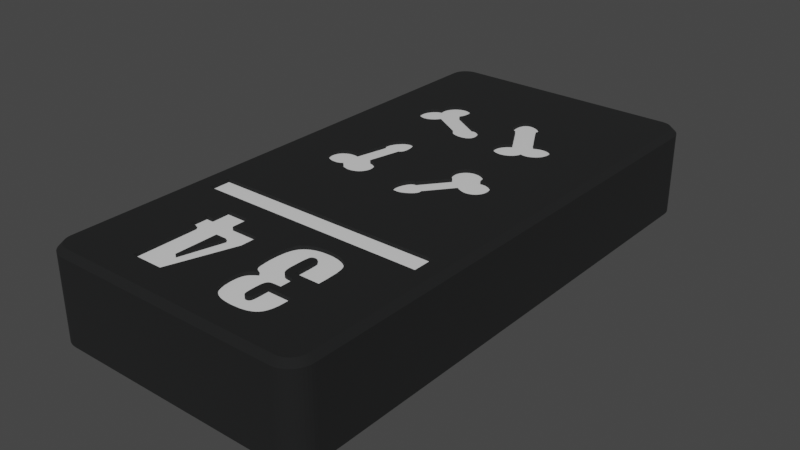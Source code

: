 # Source: prefab_tablet_34.blend  (saved by Blender 3.6.11; exported with 4.5.12 LTS)
import bpy
from mathutils import Matrix  # noqa: F401  (used for matrix-valued properties, if any)

bpy.ops.wm.read_factory_settings(use_empty=True)
scene = bpy.context.scene
scene.name = 'Scene'

# ---- collections
col_collection = bpy.data.collections.new('Collection'); scene.collection.children.link(col_collection)

# ---- materials (node trees are filled in below, after node groups)
mat_material = bpy.data.materials.new('Material')
mat_material.use_transparent_shadow = False
mat_base = bpy.data.materials.new('base')
mat_base.use_transparent_shadow = False

# ---- material node trees
mat_material.use_nodes = True; mat_material.node_tree.nodes.clear()
_N = mat_material.node_tree.nodes; _L = mat_material.node_tree.links
n0 = _N.new('ShaderNodeBsdfPrincipled'); n0.name = 'Principled BSDF'; n0.location = (10, 300)
n0.distribution = 'GGX'
n0.subsurface_method = 'RANDOM_WALK_SKIN'
n0.inputs[2].default_value = 0.09748
n0.inputs[3].default_value = 1.45
n0.inputs[27].default_value = (0.0, 0.0, 0.0, 1.0)
n1 = _N.new('ShaderNodeOutputMaterial'); n1.name = 'Material Output'; n1.location = (300, 300)
_L.new(n0.outputs[0], n1.inputs[0])
n1.is_active_output = True
mat_base.use_nodes = True; mat_base.node_tree.nodes.clear()
_N = mat_base.node_tree.nodes; _L = mat_base.node_tree.links
n0 = _N.new('ShaderNodeBsdfPrincipled'); n0.name = 'Principled BSDF'; n0.location = (10, 300)
n0.distribution = 'GGX'
n0.subsurface_method = 'RANDOM_WALK_SKIN'
n0.inputs[0].default_value = (0.005758, 0.006145, 0.00637, 1.0)
n0.inputs[2].default_value = 0.9488
n0.inputs[3].default_value = 1.45
n0.inputs[27].default_value = (0.0, 0.0, 0.0, 1.0)
n1 = _N.new('ShaderNodeOutputMaterial'); n1.name = 'Material Output'; n1.location = (300, 300)
_L.new(n0.outputs[0], n1.inputs[0])
n1.is_active_output = True

# ---- world
world_world = bpy.data.worlds.new('World'); scene.world = world_world
world_world.use_nodes = True; world_world.node_tree.nodes.clear()
_N = world_world.node_tree.nodes; _L = world_world.node_tree.links
n0 = _N.new('ShaderNodeOutputWorld'); n0.name = 'World Output'; n0.location = (300, 300)
n1 = _N.new('ShaderNodeBackground'); n1.name = 'Background'; n1.location = (10, 300)
n1.inputs[0].default_value = (0.05088, 0.05088, 0.05088, 1.0)
_L.new(n1.outputs[0], n0.inputs[0])
n0.is_active_output = True
world_world.color = (0.05088, 0.05088, 0.05088)
world_world.use_sun_shadow = False
world_world.sun_shadow_jitter_overblur = 0.0

# ---- meshes
me_plane = bpy.data.meshes.new('Plane')
me_plane.from_pydata([(-1.0, -1.0, 0.0), (1.0, -1.0, 0.0), (-1.0, 1.0, 0.0), (1.0, 1.0, 0.0)], [], [(0, 1, 3, 2)])
_uv = me_plane.uv_layers.new(name='UVMap')
_uv.uv.foreach_set('vector', [0.0, 0.0, 1.0, 0.0, 1.0, 1.0, 0.0, 1.0])
me_plane.materials.append(mat_material)
me_plane.update()
me_tablet_34 = bpy.data.meshes.new('tablet 34')
me_tablet_34.from_pydata([(-20.29, 13.11, 8.6), (-24.5, 13.11, 8.6), (-24.5, 2.894, 8.6), (-1.118, 49.21, 8.6), (-1.319, 49.34, 8.6), (-0.5, 48.0, 8.6), (-23.0, 16.0, 8.6), (-20.29, 16.0, 8.6), (-20.29, 19.43, 8.6), (-5.778, 5.063, 8.6), (-5.782, 2.894, 8.6), (-5.627, 2.894, 8.6), (-20.25, 37.26, 8.6), (-20.3, 37.48, 8.6), (-20.29, 34.5, 8.6), (-5.796, 36.47, 8.6), (-5.82, 36.25, 8.6), (-5.782, 34.5, 8.6), (-5.782, 49.5, 8.6), (-5.849, 36.86, 8.6), (-5.805, 36.66, 8.6), (-5.884, 36.04, 8.6), (-5.988, 35.82, 8.6), (-6.049, 35.73, 8.6), (-6.215, 35.53, 8.6), (-6.414, 35.37, 8.6), (-6.634, 35.24, 8.6), (-7.762, 34.85, 8.6), (-7.856, 34.69, 8.6), (-11.32, 39.34, 8.6), (-11.4, 39.45, 8.6), (-9.968, 36.18, 8.6), (-11.5, 39.63, 8.6), (-10.13, 35.97, 8.6), (-10.24, 35.76, 8.6), (-6.665, 37.65, 8.6), (-6.47, 37.57, 8.6), (-9.37, 40.11, 8.6), (-6.295, 37.47, 8.6), (-6.159, 37.36, 8.6), (-11.06, 39.18, 8.6), (-11.11, 39.19, 8.6), (-9.763, 36.38, 8.6), (-11.17, 39.22, 8.6), (-11.24, 39.27, 8.6), (-9.486, 36.56, 8.6), (-10.97, 39.17, 8.6), (-11.0, 39.17, 8.6), (-7.418, 35.1, 8.6), (-7.549, 35.13, 8.6), (-10.16, 34.64, 8.6), (-10.25, 34.81, 8.6), (-12.42, 34.5, 8.6), (-7.367, 37.67, 8.6), (-7.114, 37.7, 8.6), (-6.88, 37.69, 8.6), (-10.31, 34.99, 8.6), (-10.34, 35.18, 8.6), (-10.34, 35.35, 8.6), (-11.39, 41.3, 8.6), (-11.31, 41.38, 8.6), (-12.42, 49.5, 8.6), (-7.668, 35.18, 8.6), (-7.675, 35.12, 8.6), (-7.704, 34.99, 8.6), (-10.35, 41.42, 8.6), (-10.09, 41.28, 8.6), (-6.028, 37.21, 8.6), (-5.924, 37.04, 8.6), (-6.867, 35.14, 8.6), (-7.075, 35.1, 8.6), (-7.26, 35.09, 8.6), (-9.807, 41.07, 8.6), (-9.586, 40.84, 8.6), (-9.452, 40.64, 8.6), (-9.339, 40.29, 8.6), (-9.34, 40.23, 8.6), (-9.351, 40.17, 8.6), (-9.4, 40.06, 8.6), (-7.92, 37.45, 8.6), (-7.642, 37.58, 8.6), (-11.22, 41.44, 8.6), (-11.13, 41.48, 8.6), (-11.03, 41.52, 8.6), (-11.59, 39.89, 8.6), (-10.31, 35.56, 8.6), (-11.59, 40.93, 8.6), (-11.53, 41.09, 8.6), (-11.47, 41.21, 8.6), (-10.91, 41.53, 8.6), (-10.76, 41.53, 8.6), (-10.59, 41.5, 8.6), (-9.387, 40.51, 8.6), (-9.351, 40.39, 8.6), (-9.339, 40.3, 8.6), (-11.65, 40.24, 8.6), (-11.66, 40.53, 8.6), (-11.63, 40.77, 8.6), (-9.485, 34.13, 8.6), (-9.676, 34.2, 8.6), (-12.42, 32.68, 8.6), (-7.991, 34.53, 8.6), (-8.147, 34.39, 8.6), (-5.782, 32.68, 8.6), (-8.364, 34.25, 8.6), (-8.598, 34.15, 8.6), (-9.848, 34.31, 8.6), (-9.907, 34.35, 8.6), (-10.05, 34.49, 8.6), (-8.835, 34.09, 8.6), (-9.054, 34.07, 8.6), (-9.276, 34.08, 8.6), (-8.266, 29.96, 8.6), (-8.022, 29.88, 8.6), (-9.648, 29.42, 8.6), (-9.53, 29.58, 8.6), (-9.386, 29.72, 8.6), (-9.217, 29.84, 8.6), (-8.375, 29.98, 8.6), (-11.14, 25.23, 8.6), (-11.08, 25.24, 8.6), (-9.048, 29.92, 8.6), (-8.839, 29.98, 8.6), (-8.612, 30.0, 8.6), (-7.791, 29.76, 8.6), (-7.588, 29.61, 8.6), (-7.417, 29.42, 8.6), (-9.818, 28.88, 8.6), (-9.789, 29.08, 8.6), (-9.736, 29.25, 8.6), (-11.91, 23.58, 8.6), (-12.42, 23.2, 8.6), (-11.87, 23.41, 8.6), (-11.82, 23.28, 8.6), (-9.564, 28.01, 8.6), (-9.691, 28.23, 8.6), (-9.772, 28.45, 8.6), (-9.813, 28.67, 8.6), (-11.92, 23.84, 8.6), (-11.89, 24.13, 8.6), (-11.8, 24.47, 8.6), (-11.67, 24.76, 8.6), (-11.54, 24.96, 8.6), (-6.806, 28.71, 8.6), (-6.626, 28.68, 8.6), (-6.425, 28.61, 8.6), (-6.238, 28.52, 8.6), (-11.44, 25.07, 8.6), (-11.34, 25.15, 8.6), (-11.27, 25.19, 8.6), (-11.26, 25.2, 8.6), (-11.2, 25.22, 8.6), (-11.02, 25.23, 8.6), (-9.157, 27.58, 8.6), (-9.384, 27.79, 8.6), (-7.147, 28.67, 8.6), (-7.089, 28.69, 8.6), (-7.148, 28.8, 8.6), (-6.961, 28.71, 8.6), (-7.296, 29.25, 8.6), (-7.216, 29.08, 8.6), (-7.169, 28.93, 8.6), (-11.42, 22.92, 8.6), (-11.52, 22.96, 8.6), (-12.42, 19.43, 8.6), (-11.62, 23.02, 8.6), (-11.69, 23.09, 8.6), (-11.76, 23.17, 8.6), (-11.01, 22.87, 8.6), (-11.17, 22.87, 8.6), (-11.31, 22.88, 8.6), (-10.04, 23.27, 8.6), (-10.34, 23.08, 8.6), (-5.782, 19.43, 8.6), (-10.61, 22.96, 8.6), (-10.84, 22.89, 8.6), (-6.503, 26.08, 8.6), (-6.721, 26.06, 8.6), (-5.782, 23.2, 8.6), (-6.954, 26.09, 8.6), (-7.214, 26.16, 8.6), (-9.634, 23.72, 8.6), (-9.702, 23.61, 8.6), (-9.835, 23.45, 8.6), (-5.977, 26.29, 8.6), (-6.143, 26.19, 8.6), (-6.303, 26.13, 8.6), (-9.58, 24.03, 8.6), (-9.574, 23.97, 8.6), (-7.469, 26.28, 8.6), (-9.578, 23.9, 8.6), (-9.597, 23.82, 8.6), (-7.745, 26.46, 8.6), (-9.608, 24.11, 8.6), (-9.594, 24.08, 8.6), (-5.627, 23.2, 8.6), (-5.709, 26.56, 8.6), (-5.832, 26.42, 8.6), (-1.25, 32.68, 8.6), (-5.627, 32.68, 8.6), (-5.597, 27.8, 8.6), (-5.489, 27.17, 8.6), (-1.25, 23.2, 8.6), (-5.49, 27.38, 8.6), (-5.526, 27.59, 8.6), (-5.52, 26.98, 8.6), (-5.539, 26.9, 8.6), (-5.611, 26.72, 8.6), (-6.026, 28.37, 8.6), (-5.844, 28.19, 8.6), (-5.699, 28.0, 8.6), (-19.78, 36.62, 8.6), (-19.93, 36.74, 8.6), (-19.6, 36.52, 8.6), (-20.07, 36.9, 8.6), (-20.17, 37.05, 8.6), (-15.26, 35.56, 8.6), (-15.27, 35.62, 8.6), (-13.35, 34.5, 8.6), (-13.36, 35.06, 8.6), (-13.53, 35.0, 8.6), (-19.04, 36.42, 8.6), (-19.24, 36.42, 8.6), (-19.42, 36.46, 8.6), (-18.21, 36.78, 8.6), (-18.42, 36.63, 8.6), (-18.63, 36.52, 8.6), (-18.83, 36.45, 8.6), (-13.78, 34.96, 8.6), (-14.07, 34.95, 8.6), (-14.42, 35.0, 8.6), (-14.73, 35.1, 8.6), (-14.94, 35.2, 8.6), (-15.06, 35.29, 8.6), (-15.15, 35.37, 8.6), (-15.2, 35.44, 8.6), (-15.21, 35.45, 8.6), (-15.24, 35.51, 8.6), (-15.27, 35.68, 8.6), (-17.84, 37.24, 8.6), (-18.01, 36.99, 8.6), (-12.91, 35.69, 8.6), (-12.93, 35.57, 8.6), (-12.96, 35.46, 8.6), (-13.01, 35.36, 8.6), (-13.06, 35.29, 8.6), (-13.14, 35.21, 8.6), (-13.24, 35.13, 8.6), (-13.22, 36.63, 8.6), (-13.07, 36.37, 8.6), (-12.97, 36.15, 8.6), (-12.93, 35.99, 8.6), (-12.91, 35.83, 8.6), (-13.65, 37.08, 8.6), (-13.45, 36.9, 8.6), (-16.63, 39.84, 8.6), (-20.17, 38.32, 8.6), (-20.29, 49.5, 8.6), (-20.26, 38.08, 8.6), (-20.31, 37.83, 8.6), (-16.68, 40.06, 8.6), (-13.35, 49.5, 8.6), (-16.63, 39.61, 8.6), (-16.67, 39.34, 8.6), (-13.82, 37.19, 8.6), (-13.95, 37.24, 8.6), (-14.25, 37.26, 8.6), (-14.2, 37.27, 8.6), (-16.75, 39.07, 8.6), (-14.13, 37.28, 8.6), (-14.05, 37.27, 8.6), (-16.9, 38.78, 8.6), (-14.34, 37.22, 8.6), (-14.31, 37.24, 8.6), (-17.43, 40.86, 8.6), (-17.25, 40.79, 8.6), (-17.09, 40.68, 8.6), (-16.95, 40.55, 8.6), (-16.83, 40.4, 8.6), (-16.75, 40.25, 8.6), (-19.2, 39.82, 8.6), (-19.13, 40.02, 8.6), (-20.04, 38.54, 8.6), (-19.88, 38.74, 8.6), (-19.24, 39.61, 8.6), (-19.24, 39.43, 8.6), (-19.72, 38.88, 8.6), (-19.57, 38.98, 8.6), (-19.29, 39.08, 8.6), (-19.16, 39.1, 8.6), (-19.19, 39.15, 8.6), (-19.22, 39.28, 8.6), (-19.42, 39.04, 8.6), (-18.09, 40.9, 8.6), (-17.89, 40.93, 8.6), (-17.69, 40.92, 8.6), (-17.61, 40.91, 8.6), (-19.01, 40.25, 8.6), (-18.86, 40.45, 8.6), (-18.68, 40.62, 8.6), (-18.5, 40.74, 8.6), (-18.3, 40.84, 8.6), (-24.5, 34.5, 8.6), (-20.32, 37.71, 8.6), (-24.5, 48.0, 8.6), (-23.0, 49.5, 8.6), (-23.23, 49.48, 8.6), (-23.46, 49.43, 8.6), (-24.48, 48.23, 8.6), (-24.43, 48.46, 8.6), (-23.88, 49.21, 8.6), (-24.06, 49.06, 8.6), (-24.21, 48.88, 8.6), (-23.68, 49.34, 8.6), (-24.34, 48.68, 8.6), (-8.756, 2.807, 8.6), (-12.42, 0.5, 8.6), (-8.228, 2.788, 8.6), (-5.782, 0.5, 8.6), (-7.462, 2.84, 8.6), (-6.981, 2.945, 8.6), (-6.047, 3.65, 8.6), (-6.163, 3.467, 8.6), (-5.947, 3.881, 8.6), (-6.283, 3.33, 8.6), (-6.443, 3.198, 8.6), (-6.63, 3.087, 8.6), (-5.793, 4.662, 8.6), (-5.855, 4.209, 8.6), (-5.782, 8.4, 8.6), (-5.782, 5.859, 8.6), (-5.778, 8.4, 8.6), (-5.778, 5.859, 8.6), (-8.375, 4.165, 8.6), (-8.316, 4.168, 8.6), (-8.002, 5.063, 8.6), (-8.692, 6.056, 8.6), (-8.729, 5.826, 8.6), (-8.002, 5.859, 8.6), (-8.743, 5.485, 8.6), (-8.002, 8.4, 8.6), (-8.844, 8.727, 8.6), (-8.806, 8.41, 8.6), (-8.447, 7.88, 8.6), (-8.362, 7.848, 8.6), (-8.194, 7.811, 8.6), (-7.472, 7.765, 8.6), (-7.472, 6.494, 8.6), (-7.798, 6.491, 8.6), (-8.021, 6.482, 8.6), (-8.186, 6.47, 8.6), (-8.473, 10.83, 8.6), (-8.137, 10.76, 8.6), (-8.399, 10.84, 8.6), (-8.322, 10.83, 8.6), (-8.54, 10.82, 8.6), (-8.593, 10.8, 8.6), (-8.041, 10.56, 8.6), (-8.637, 10.78, 8.6), (-8.764, 8.255, 8.6), (-8.713, 8.14, 8.6), (-8.655, 8.049, 8.6), (-8.743, 4.965, 8.6), (-8.724, 4.583, 8.6), (-8.698, 4.439, 8.6), (-8.608, 4.259, 8.6), (-8.577, 4.229, 8.6), (-8.544, 4.206, 8.6), (-8.51, 4.189, 8.6), (-8.472, 4.177, 8.6), (-8.412, 4.167, 8.6), (-8.577, 6.31, 8.6), (-8.619, 6.251, 8.6), (-8.651, 6.185, 8.6), (-8.065, 10.65, 8.6), (-8.08, 10.69, 8.6), (-8.265, 10.82, 8.6), (-8.168, 10.78, 8.6), (-8.215, 10.8, 8.6), (-8.594, 7.981, 8.6), (-8.525, 7.924, 8.6), (-8.228, 4.191, 8.6), (-8.187, 4.212, 8.6), (-8.097, 4.304, 8.6), (-8.151, 4.239, 8.6), (-8.122, 4.269, 8.6), (-8.077, 4.344, 8.6), (-8.051, 4.424, 8.6), (-8.018, 4.637, 8.6), (-8.294, 6.457, 8.6), (-8.373, 6.442, 8.6), (-8.431, 6.422, 8.6), (-8.1, 10.72, 8.6), (-8.126, 10.75, 8.6), (-8.679, 10.75, 8.6), (-8.715, 10.71, 8.6), (-8.744, 10.67, 8.6), (-8.668, 4.349, 8.6), (-8.643, 4.303, 8.6), (-8.27, 4.176, 8.6), (-8.485, 6.393, 8.6), (-8.533, 6.356, 8.6), (-8.766, 10.62, 8.6), (-8.796, 10.51, 8.6), (-8.029, 10.48, 8.6), (-8.837, 10.13, 8.6), (-8.002, 9.907, 8.6), (-8.849, 9.571, 8.6), (-8.849, 8.939, 8.6), (-10.61, 11.4, 8.6), (-10.43, 11.59, 8.6), (-12.42, 13.11, 8.6), (-5.782, 13.11, 8.6), (-5.994, 11.02, 8.6), (-5.917, 10.78, 8.6), (-5.822, 10.2, 8.6), (-5.778, 9.123, 8.6), (-5.627, 13.11, 8.6), (-9.323, 2.888, 8.6), (-9.693, 2.988, 8.6), (-12.42, 2.894, 8.6), (-9.978, 3.112, 8.6), (-10.19, 3.244, 8.6), (-10.36, 3.396, 8.6), (-10.51, 3.574, 8.6), (-10.69, 3.861, 8.6), (-10.79, 6.295, 8.6), (-10.69, 6.456, 8.6), (-10.5, 7.19, 8.6), (-10.56, 6.601, 8.6), (-10.3, 7.071, 8.6), (-10.3, 6.816, 8.6), (-10.06, 6.971, 8.6), (-10.78, 7.475, 8.6), (-10.66, 7.335, 8.6), (-10.21, 11.77, 8.6), (-9.95, 11.92, 8.6), (-9.558, 12.07, 8.6), (-10.97, 10.52, 8.6), (-10.86, 10.92, 8.6), (-10.75, 11.17, 8.6), (-7.42, 12.1, 8.6), (-7.067, 11.99, 8.6), (-6.77, 11.85, 8.6), (-6.47, 11.64, 8.6), (-6.253, 11.43, 8.6), (-6.108, 11.23, 8.6), (-10.86, 7.599, 8.6), (-10.92, 7.742, 8.6), (-10.99, 8.039, 8.6), (-10.81, 4.171, 8.6), (-10.91, 4.551, 8.6), (-10.96, 5.1, 8.6), (-10.85, 6.161, 8.6), (-10.91, 5.925, 8.6), (-10.97, 5.222, 8.6), (-10.95, 5.627, 8.6), (-11.07, 8.897, 8.6), (-11.07, 9.356, 8.6), (-11.05, 9.894, 8.6), (-9.045, 12.18, 8.6), (-8.445, 12.21, 8.6), (-7.942, 12.19, 8.6), (-2.0, 14.0, 8.6), (-1.25, 13.11, 8.6), (-2.0, 16.0, 8.6), (-1.25, 19.43, 8.6), (-5.627, 16.0, 8.6), (-5.627, 19.43, 8.6), (-5.782, 16.0, 8.6), (-12.42, 16.0, 8.6), (-13.35, 16.0, 8.6), (-13.35, 19.43, 8.6), (-24.5, 19.43, 8.6), (-23.0, 14.0, 8.6), (-20.29, 14.0, 8.6), (-13.35, 14.0, 8.6), (-5.627, 14.0, 8.6), (-5.782, 14.0, 8.6), (-12.42, 14.0, 8.6), (-13.35, 13.11, 8.6), (-0.5, 34.5, 8.6), (-0.5734, 48.46, 8.6), (-0.6635, 48.68, 8.6), (-0.5185, 48.23, 8.6), (-0.7865, 48.88, 8.6), (-0.9393, 49.06, 8.6), (-1.25, 2.894, 8.6), (-1.319, 0.6635, 8.6), (-1.118, 0.7865, 8.6), (-0.9393, 0.9393, 8.6), (-0.7865, 1.118, 8.6), (-0.6635, 1.319, 8.6), (-0.5734, 1.536, 8.6), (-0.5185, 1.765, 8.6), (-0.5, 2.0, 8.6), (-5.627, 0.5, 8.6), (-2.0, 0.5, 8.6), (-1.765, 0.5185, 8.6), (-1.536, 0.5734, 8.6), (-23.0, 0.5, 8.6), (-24.5, 2.0, 8.6), (-24.48, 1.765, 8.6), (-24.21, 1.118, 8.6), (-24.06, 0.9393, 8.6), (-23.88, 0.7865, 8.6), (-24.43, 1.536, 8.6), (-24.34, 1.319, 8.6), (-23.23, 0.5185, 8.6), (-23.46, 0.5734, 8.6), (-23.68, 0.6635, 8.6), (-20.29, 23.2, 8.6), (-24.5, 23.2, 8.6), (-20.29, 32.68, 8.6), (-24.5, 32.68, 8.6), (-15.48, 24.47, 8.6), (-15.55, 24.28, 8.6), (-13.35, 23.2, 8.6), (-15.93, 23.81, 8.6), (-16.12, 23.69, 8.6), (-15.44, 24.66, 8.6), (-15.65, 24.1, 8.6), (-15.77, 23.96, 8.6), (-19.72, 26.31, 8.6), (-19.53, 26.42, 8.6), (-19.31, 26.5, 8.6), (-19.05, 26.55, 8.6), (-16.34, 23.61, 8.6), (-16.45, 23.58, 8.6), (-16.71, 23.54, 8.6), (-15.91, 29.08, 8.6), (-15.96, 29.06, 8.6), (-15.62, 25.41, 8.6), (-15.52, 25.23, 8.6), (-15.46, 25.03, 8.6), (-15.44, 24.86, 8.6), (-17.84, 29.5, 8.6), (-17.87, 29.55, 8.6), (-18.77, 26.55, 8.6), (-17.9, 29.61, 8.6), (-16.78, 31.27, 8.6), (-16.66, 31.3, 8.6), (-13.35, 32.68, 8.6), (-16.55, 31.3, 8.6), (-16.44, 31.28, 8.6), (-15.81, 30.68, 8.6), (-15.71, 30.41, 8.6), (-16.13, 25.9, 8.6), (-15.92, 25.75, 8.6), (-15.75, 25.59, 8.6), (-20.18, 25.72, 8.6), (-20.11, 25.89, 8.6), (-18.44, 26.5, 8.6), (-17.78, 29.43, 8.6), (-17.81, 29.46, 8.6), (-17.92, 29.69, 8.6), (-17.92, 29.79, 8.6), (-17.91, 29.93, 8.6), (-17.86, 30.13, 8.6), (-17.76, 30.38, 8.6), (-16.35, 31.26, 8.6), (-16.25, 31.21, 8.6), (-16.15, 31.14, 8.6), (-16.04, 31.04, 8.6), (-15.93, 30.9, 8.6), (-16.97, 23.55, 8.6), (-17.22, 23.61, 8.6), (-17.45, 23.69, 8.6), (-15.65, 30.06, 8.6), (-15.64, 29.74, 8.6), (-15.67, 29.5, 8.6), (-15.71, 29.36, 8.6), (-15.77, 29.25, 8.6), (-15.81, 29.18, 8.6), (-20.0, 26.06, 8.6), (-19.88, 26.18, 8.6), (-15.82, 29.17, 8.6), (-15.87, 29.12, 8.6), (-16.02, 29.04, 8.6), (-16.68, 26.11, 8.6), (-16.39, 26.02, 8.6), (-18.7, 24.0, 8.6), (-18.9, 24.0, 8.6), (-17.57, 30.68, 8.6), (-17.38, 30.9, 8.6), (-17.2, 31.07, 8.6), (-20.07, 24.7, 8.6), (-20.16, 24.89, 8.6), (-20.22, 25.08, 8.6), (-17.06, 31.16, 8.6), (-16.91, 31.23, 8.6), (-18.49, 24.02, 8.6), (-18.31, 24.08, 8.6), (-17.64, 23.8, 8.6), (-17.78, 23.92, 8.6), (-17.96, 24.14, 8.6), (-18.02, 24.26, 8.6), (-18.07, 24.22, 8.6), (-18.17, 24.14, 8.6), (-17.89, 24.03, 8.6), (-20.23, 25.15, 8.6), (-20.25, 25.34, 8.6), (-20.23, 25.54, 8.6), (-19.16, 24.04, 8.6), (-19.4, 24.12, 8.6), (-19.62, 24.24, 8.6), (-19.79, 24.37, 8.6), (-19.95, 24.53, 8.6), (-20.29, 2.894, 8.6), (-19.31, 8.824, 8.6), (-19.31, 10.41, 8.6), (-18.67, 12.0, 8.6), (-18.67, 10.41, 8.6), (-16.45, 12.0, 8.6), (-16.45, 10.41, 8.6), (-13.8, 10.41, 8.6), (-18.67, 8.824, 8.6), (-18.67, 3.0, 8.6), (-15.73, 3.0, 8.6), (-13.35, 2.894, 8.6), (-13.8, 8.824, 8.6), (-13.35, 0.5, 8.6), (-20.29, 0.5, 8.6), (-5.627, 49.5, 8.6), (-5.627, 34.5, 8.6), (-2.0, 49.5, 8.6), (-1.25, 34.5, 8.6), (-1.765, 49.48, 8.6), (-1.536, 49.43, 8.6), (-0.5, 2.894, 8.6), (-0.5, 13.11, 8.6), (-0.5, 19.43, 8.6), (-0.5, 23.2, 8.6), (-0.5, 32.68, 8.6), (0.0, 2.0, 8.1), (0.0, 2.0, 0.5), (0.0, 48.0, 8.1), (0.0, 48.0, 0.5), (-2.0, 50.0, 8.1), (-2.0, 50.0, 0.5), (-23.0, 50.0, 8.1), (-23.0, 50.0, 0.5), (-25.0, 48.0, 8.1), (-25.0, 48.0, 0.5), (-25.0, 2.0, 8.1), (-25.0, 2.0, 0.5), (-23.0, 0.0, 8.1), (-23.0, 0.0, 0.5), (-2.0, 0.0, 8.1), (-2.0, 0.0, 0.5), (-2.0, 0.5, 0.0), (-23.0, 0.5, 0.0), (-0.5, 2.0, 0.0), (-1.765, 0.5185, 0.0), (-24.5, 2.0, 0.0), (-24.5, 48.0, 0.0), (-23.0, 49.5, 0.0), (-24.48, 48.23, 0.0), (-24.48, 1.765, 0.0), (-2.0, 49.5, 0.0), (-0.5, 48.0, 0.0), (-24.21, 48.88, 0.0), (-24.06, 49.06, 0.0), (-23.88, 49.21, 0.0), (-24.43, 48.46, 0.0), (-24.34, 48.68, 0.0), (-23.23, 49.48, 0.0), (-23.46, 49.43, 0.0), (-0.6635, 1.319, 0.0), (-0.7865, 1.118, 0.0), (-1.536, 0.5734, 0.0), (-23.68, 49.34, 0.0), (-23.46, 0.5734, 0.0), (-24.21, 1.118, 0.0), (-24.34, 1.319, 0.0), (-0.5734, 1.536, 0.0), (-0.9393, 0.9393, 0.0), (-1.118, 0.7865, 0.0), (-1.319, 0.6635, 0.0), (-23.68, 0.6635, 0.0), (-23.88, 0.7865, 0.0), (-24.06, 0.9393, 0.0), (-23.23, 0.5185, 0.0), (-24.43, 1.536, 0.0), (-1.765, 49.48, 0.0), (-1.536, 49.43, 0.0), (-0.9393, 49.06, 0.0), (-1.319, 49.34, 0.0), (-1.118, 49.21, 0.0), (-0.7865, 48.88, 0.0), (-0.6635, 48.68, 0.0), (-0.5734, 48.46, 0.0), (-0.5185, 48.23, 0.0), (-0.5185, 1.765, 0.0), (-1.687, 0.02462, 0.5), (-1.687, 0.02462, 8.1), (-1.382, 0.09789, 0.5), (-1.382, 0.09789, 8.1), (-1.092, 0.218, 0.5), (-1.092, 0.218, 8.1), (-0.8244, 0.382, 0.5), (-0.8244, 0.382, 8.1), (-0.5858, 0.5858, 0.5), (-0.5858, 0.5858, 8.1), (-0.382, 0.8244, 0.5), (-0.382, 0.8244, 8.1), (-0.218, 1.092, 0.5), (-0.218, 1.092, 8.1), (-0.09789, 1.382, 0.5), (-0.09789, 1.382, 8.1), (-0.02462, 1.687, 0.5), (-0.02462, 1.687, 8.1), (-24.98, 1.687, 0.5), (-24.98, 1.687, 8.1), (-24.9, 1.382, 0.5), (-24.9, 1.382, 8.1), (-24.78, 1.092, 0.5), (-24.78, 1.092, 8.1), (-24.62, 0.8244, 0.5), (-24.62, 0.8244, 8.1), (-24.41, 0.5858, 0.5), (-24.41, 0.5858, 8.1), (-24.18, 0.382, 0.5), (-24.18, 0.382, 8.1), (-23.91, 0.218, 0.5), (-23.91, 0.218, 8.1), (-23.62, 0.09789, 0.5), (-23.62, 0.09789, 8.1), (-23.31, 0.02462, 0.5), (-23.31, 0.02462, 8.1), (-0.02462, 48.31, 0.5), (-0.02462, 48.31, 8.1), (-0.09789, 48.62, 0.5), (-0.09789, 48.62, 8.1), (-0.218, 48.91, 0.5), (-0.218, 48.91, 8.1), (-0.382, 49.18, 0.5), (-0.382, 49.18, 8.1), (-0.5858, 49.41, 0.5), (-0.5858, 49.41, 8.1), (-0.8244, 49.62, 0.5), (-0.8244, 49.62, 8.1), (-1.092, 49.78, 0.5), (-1.092, 49.78, 8.1), (-1.382, 49.9, 0.5), (-1.382, 49.9, 8.1), (-1.687, 49.98, 0.5), (-1.687, 49.98, 8.1), (-23.31, 49.98, 0.5), (-23.31, 49.98, 8.1), (-23.62, 49.9, 0.5), (-23.62, 49.9, 8.1), (-23.91, 49.78, 0.5), (-23.91, 49.78, 8.1), (-24.18, 49.62, 0.5), (-24.18, 49.62, 8.1), (-24.41, 49.41, 0.5), (-24.41, 49.41, 8.1), (-24.62, 49.18, 0.5), (-24.62, 49.18, 8.1), (-24.78, 48.91, 0.5), (-24.78, 48.91, 8.1), (-24.9, 48.62, 0.5), (-24.9, 48.62, 8.1), (-24.98, 48.31, 0.5), (-24.98, 48.31, 8.1), (-2.0, 16.0, 8.1), (-2.0, 14.0, 8.1), (-23.0, 14.0, 8.1), (-23.0, 16.0, 8.1), (-15.73, 3.0, 8.1), (-18.67, 3.0, 8.1), (-18.67, 8.824, 8.1), (-19.31, 8.824, 8.1), (-19.31, 10.41, 8.1), (-18.67, 10.41, 8.1), (-18.67, 12.0, 8.1), (-16.45, 12.0, 8.1), (-16.45, 10.41, 8.1), (-13.8, 10.41, 8.1), (-13.8, 8.824, 8.1), (-15.42, 8.824, 8.1), (-16.45, 4.975, 8.1), (-16.45, 8.824, 8.1), (-15.42, 8.824, 8.6), (-16.45, 8.824, 8.6), (-16.45, 4.975, 8.6), (-10.06, 6.971, 8.1), (-10.3, 6.816, 8.1), (-10.56, 6.601, 8.1), (-10.69, 6.456, 8.1), (-10.79, 6.295, 8.1), (-10.85, 6.161, 8.1), (-10.91, 5.925, 8.1), (-10.95, 5.627, 8.1), (-10.97, 5.222, 8.1), (-11.07, 9.356, 8.1), (-11.07, 8.897, 8.1), (-10.99, 8.039, 8.1), (-10.92, 7.742, 8.1), (-10.86, 7.599, 8.1), (-10.78, 7.475, 8.1), (-10.66, 7.335, 8.1), (-10.5, 7.19, 8.1), (-10.3, 7.071, 8.1), (-8.445, 12.21, 8.1), (-9.045, 12.18, 8.1), (-9.558, 12.07, 8.1), (-9.95, 11.92, 8.1), (-10.21, 11.77, 8.1), (-10.43, 11.59, 8.1), (-10.61, 11.4, 8.1), (-10.75, 11.17, 8.1), (-10.86, 10.92, 8.1), (-10.97, 10.52, 8.1), (-11.05, 9.894, 8.1), (-5.778, 9.123, 8.1), (-5.822, 10.2, 8.1), (-5.917, 10.78, 8.1), (-5.994, 11.02, 8.1), (-6.108, 11.23, 8.1), (-6.253, 11.43, 8.1), (-6.47, 11.64, 8.1), (-6.77, 11.85, 8.1), (-7.067, 11.99, 8.1), (-7.42, 12.1, 8.1), (-7.942, 12.19, 8.1), (-5.778, 8.4, 8.1), (-8.002, 8.4, 8.1), (-8.002, 9.907, 8.1), (-8.399, 10.84, 8.1), (-8.322, 10.83, 8.1), (-8.265, 10.82, 8.1), (-8.215, 10.8, 8.1), (-8.168, 10.78, 8.1), (-8.137, 10.76, 8.1), (-8.126, 10.75, 8.1), (-8.1, 10.72, 8.1), (-8.08, 10.69, 8.1), (-8.065, 10.65, 8.1), (-8.041, 10.56, 8.1), (-8.029, 10.48, 8.1), (-8.849, 9.571, 8.1), (-8.837, 10.13, 8.1), (-8.796, 10.51, 8.1), (-8.766, 10.62, 8.1), (-8.744, 10.67, 8.1), (-8.715, 10.71, 8.1), (-8.679, 10.75, 8.1), (-8.637, 10.78, 8.1), (-8.593, 10.8, 8.1), (-8.54, 10.82, 8.1), (-8.473, 10.83, 8.1), (-8.849, 8.939, 8.1), (-7.472, 7.765, 8.1), (-8.194, 7.811, 8.1), (-8.362, 7.848, 8.1), (-8.447, 7.88, 8.1), (-8.525, 7.924, 8.1), (-8.594, 7.981, 8.1), (-8.655, 8.049, 8.1), (-8.713, 8.14, 8.1), (-8.764, 8.255, 8.1), (-8.806, 8.41, 8.1), (-8.844, 8.727, 8.1), (-7.472, 6.494, 8.1), (-8.743, 5.485, 8.1), (-8.729, 5.826, 8.1), (-8.692, 6.056, 8.1), (-8.651, 6.185, 8.1), (-8.619, 6.251, 8.1), (-8.577, 6.31, 8.1), (-8.533, 6.356, 8.1), (-8.485, 6.393, 8.1), (-8.431, 6.422, 8.1), (-8.373, 6.442, 8.1), (-8.294, 6.457, 8.1), (-8.186, 6.47, 8.1), (-8.021, 6.482, 8.1), (-7.798, 6.491, 8.1), (-8.743, 4.965, 8.1), (-8.375, 4.165, 8.1), (-8.412, 4.167, 8.1), (-8.472, 4.177, 8.1), (-8.51, 4.189, 8.1), (-8.544, 4.206, 8.1), (-8.577, 4.229, 8.1), (-8.608, 4.259, 8.1), (-8.643, 4.303, 8.1), (-8.668, 4.349, 8.1), (-8.698, 4.439, 8.1), (-8.724, 4.583, 8.1), (-8.002, 5.063, 8.1), (-8.018, 4.637, 8.1), (-8.051, 4.424, 8.1), (-8.077, 4.344, 8.1), (-8.097, 4.304, 8.1), (-8.122, 4.269, 8.1), (-8.151, 4.239, 8.1), (-8.187, 4.212, 8.1), (-8.228, 4.191, 8.1), (-8.27, 4.176, 8.1), (-8.316, 4.168, 8.1), (-8.002, 5.859, 8.1), (-5.778, 5.859, 8.1), (-5.778, 5.063, 8.1), (-8.228, 2.788, 8.1), (-7.462, 2.84, 8.1), (-6.981, 2.945, 8.1), (-6.63, 3.087, 8.1), (-6.443, 3.198, 8.1), (-6.283, 3.33, 8.1), (-6.163, 3.467, 8.1), (-6.047, 3.65, 8.1), (-5.947, 3.881, 8.1), (-5.855, 4.209, 8.1), (-5.793, 4.662, 8.1), (-10.96, 5.1, 8.1), (-10.91, 4.551, 8.1), (-10.81, 4.171, 8.1), (-10.69, 3.861, 8.1), (-10.51, 3.574, 8.1), (-10.36, 3.396, 8.1), (-10.19, 3.244, 8.1), (-9.978, 3.112, 8.1), (-9.693, 2.988, 8.1), (-9.323, 2.888, 8.1), (-8.756, 2.807, 8.1), (-0.5, 48.0, 2.711e-15), (-0.5, 2.0, 1.084e-16), (-2.0, 49.5, 1.735e-15), (-1.765, 49.48, 1.735e-15), (-1.536, 49.43, 1.735e-15), (-1.319, 49.34, 1.735e-15), (-1.118, 49.21, 1.735e-15), (-0.9393, 49.06, 1.735e-15), (-0.7865, 48.88, 1.735e-15), (-0.6635, 48.68, 1.735e-15), (-0.5734, 48.46, 1.735e-15), (-0.5185, 48.23, 1.735e-15), (-0.5, 48.0, 1.735e-15), (-23.0, 49.5, -2.819e-15), (-2.0, 49.5, 2.711e-15), (-23.0, 0.5, 1.084e-16), (-2.0, 0.5, 1.084e-16), (-23.0, 0.5, -1.735e-15), (-23.23, 0.5185, -1.735e-15), (-23.46, 0.5734, -1.735e-15), (-23.68, 0.6635, -1.735e-15), (-23.88, 0.7865, -1.735e-15), (-24.06, 0.9393, -1.735e-15), (-24.21, 1.118, -1.735e-15), (-24.34, 1.319, -1.735e-15), (-24.43, 1.536, -1.735e-15), (-24.48, 1.765, -1.735e-15), (-24.5, 2.0, -1.735e-15), (-24.5, 2.0, 1.084e-16), (-24.5, 48.0, -7.589e-16), (-17.84, 37.24, 8.1), (-18.01, 36.99, 8.1), (-18.21, 36.78, 8.1), (-18.42, 36.63, 8.1), (-18.63, 36.52, 8.1), (-18.83, 36.45, 8.1), (-19.04, 36.42, 8.1), (-19.24, 36.42, 8.1), (-19.42, 36.46, 8.1), (-19.6, 36.52, 8.1), (-19.78, 36.62, 8.1), (-19.93, 36.74, 8.1), (-20.07, 36.9, 8.1), (-20.17, 37.05, 8.1), (-20.25, 37.26, 8.1), (-20.3, 37.48, 8.1), (-20.32, 37.71, 8.1), (-20.31, 37.83, 8.1), (-20.26, 38.08, 8.1), (-20.17, 38.32, 8.1), (-20.04, 38.54, 8.1), (-19.88, 38.74, 8.1), (-19.72, 38.88, 8.1), (-19.57, 38.98, 8.1), (-19.42, 39.04, 8.1), (-19.29, 39.08, 8.1), (-19.16, 39.1, 8.1), (-15.27, 35.68, 8.1), (-13.01, 35.36, 8.1), (-13.06, 35.29, 8.1), (-13.14, 35.21, 8.1), (-13.24, 35.13, 8.1), (-13.36, 35.06, 8.1), (-13.53, 35.0, 8.1), (-13.78, 34.96, 8.1), (-14.07, 34.95, 8.1), (-14.42, 35.0, 8.1), (-14.73, 35.1, 8.1), (-14.94, 35.2, 8.1), (-15.06, 35.29, 8.1), (-15.15, 35.37, 8.1), (-15.2, 35.44, 8.1), (-15.21, 35.45, 8.1), (-15.24, 35.51, 8.1), (-15.26, 35.56, 8.1), (-15.27, 35.62, 8.1), (-14.34, 37.22, 8.1), (-14.31, 37.24, 8.1), (-14.25, 37.26, 8.1), (-14.2, 37.27, 8.1), (-14.13, 37.28, 8.1), (-14.05, 37.27, 8.1), (-13.95, 37.24, 8.1), (-13.82, 37.19, 8.1), (-13.65, 37.08, 8.1), (-13.45, 36.9, 8.1), (-13.22, 36.63, 8.1), (-13.07, 36.37, 8.1), (-12.97, 36.15, 8.1), (-12.93, 35.99, 8.1), (-12.91, 35.83, 8.1), (-12.91, 35.69, 8.1), (-12.93, 35.57, 8.1), (-12.96, 35.46, 8.1), (-16.9, 38.78, 8.1), (-19.19, 39.15, 8.1), (-19.22, 39.28, 8.1), (-19.24, 39.43, 8.1), (-19.24, 39.61, 8.1), (-19.2, 39.82, 8.1), (-19.13, 40.02, 8.1), (-19.01, 40.25, 8.1), (-18.86, 40.45, 8.1), (-18.68, 40.62, 8.1), (-18.5, 40.74, 8.1), (-18.3, 40.84, 8.1), (-18.09, 40.9, 8.1), (-17.89, 40.93, 8.1), (-17.69, 40.92, 8.1), (-17.61, 40.91, 8.1), (-17.43, 40.86, 8.1), (-17.25, 40.79, 8.1), (-17.09, 40.68, 8.1), (-16.95, 40.55, 8.1), (-16.83, 40.4, 8.1), (-16.75, 40.25, 8.1), (-16.68, 40.06, 8.1), (-16.63, 39.84, 8.1), (-16.63, 39.61, 8.1), (-16.67, 39.34, 8.1), (-16.75, 39.07, 8.1), (-9.157, 27.58, 8.1), (-9.384, 27.79, 8.1), (-9.564, 28.01, 8.1), (-9.691, 28.23, 8.1), (-9.772, 28.45, 8.1), (-9.813, 28.67, 8.1), (-9.818, 28.88, 8.1), (-9.789, 29.08, 8.1), (-9.736, 29.25, 8.1), (-9.648, 29.42, 8.1), (-9.53, 29.58, 8.1), (-9.386, 29.72, 8.1), (-9.217, 29.84, 8.1), (-9.048, 29.92, 8.1), (-8.839, 29.98, 8.1), (-8.612, 30.0, 8.1), (-8.375, 29.98, 8.1), (-8.266, 29.96, 8.1), (-8.022, 29.88, 8.1), (-7.791, 29.76, 8.1), (-7.588, 29.61, 8.1), (-7.417, 29.42, 8.1), (-7.296, 29.25, 8.1), (-7.216, 29.08, 8.1), (-7.169, 28.93, 8.1), (-7.148, 28.8, 8.1), (-7.147, 28.67, 8.1), (-11.02, 25.23, 8.1), (-11.62, 23.02, 8.1), (-11.69, 23.09, 8.1), (-11.76, 23.17, 8.1), (-11.82, 23.28, 8.1), (-11.87, 23.41, 8.1), (-11.91, 23.58, 8.1), (-11.92, 23.84, 8.1), (-11.89, 24.13, 8.1), (-11.8, 24.47, 8.1), (-11.67, 24.76, 8.1), (-11.54, 24.96, 8.1), (-11.44, 25.07, 8.1), (-11.34, 25.15, 8.1), (-11.27, 25.19, 8.1), (-11.26, 25.2, 8.1), (-11.2, 25.22, 8.1), (-11.14, 25.23, 8.1), (-11.08, 25.24, 8.1), (-9.608, 24.11, 8.1), (-9.594, 24.08, 8.1), (-9.58, 24.03, 8.1), (-9.574, 23.97, 8.1), (-9.578, 23.9, 8.1), (-9.597, 23.82, 8.1), (-9.634, 23.72, 8.1), (-9.702, 23.61, 8.1), (-9.835, 23.45, 8.1), (-10.04, 23.27, 8.1), (-10.34, 23.08, 8.1), (-10.61, 22.96, 8.1), (-10.84, 22.89, 8.1), (-11.01, 22.87, 8.1), (-11.17, 22.87, 8.1), (-11.31, 22.88, 8.1), (-11.42, 22.92, 8.1), (-11.52, 22.96, 8.1), (-7.745, 26.46, 8.1), (-7.089, 28.69, 8.1), (-6.961, 28.71, 8.1), (-6.806, 28.71, 8.1), (-6.626, 28.68, 8.1), (-6.425, 28.61, 8.1), (-6.238, 28.52, 8.1), (-6.026, 28.37, 8.1), (-5.844, 28.19, 8.1), (-5.699, 28.0, 8.1), (-5.597, 27.8, 8.1), (-5.526, 27.59, 8.1), (-5.49, 27.38, 8.1), (-5.489, 27.17, 8.1), (-5.52, 26.98, 8.1), (-5.539, 26.9, 8.1), (-5.611, 26.72, 8.1), (-5.709, 26.56, 8.1), (-5.832, 26.42, 8.1), (-5.977, 26.29, 8.1), (-6.143, 26.19, 8.1), (-6.303, 26.13, 8.1), (-6.503, 26.08, 8.1), (-6.721, 26.06, 8.1), (-6.954, 26.09, 8.1), (-7.214, 26.16, 8.1), (-7.469, 26.28, 8.1), (-16.68, 26.11, 8.1), (-16.39, 26.02, 8.1), (-16.13, 25.9, 8.1), (-15.92, 25.75, 8.1), (-15.75, 25.59, 8.1), (-15.62, 25.41, 8.1), (-15.52, 25.23, 8.1), (-15.46, 25.03, 8.1), (-15.44, 24.86, 8.1), (-15.44, 24.66, 8.1), (-15.48, 24.47, 8.1), (-15.55, 24.28, 8.1), (-15.65, 24.1, 8.1), (-15.77, 23.96, 8.1), (-15.93, 23.81, 8.1), (-16.12, 23.69, 8.1), (-16.34, 23.61, 8.1), (-16.45, 23.58, 8.1), (-16.71, 23.54, 8.1), (-16.97, 23.55, 8.1), (-17.22, 23.61, 8.1), (-17.45, 23.69, 8.1), (-17.64, 23.8, 8.1), (-17.78, 23.92, 8.1), (-17.89, 24.03, 8.1), (-17.96, 24.14, 8.1), (-18.02, 24.26, 8.1), (-16.02, 29.04, 8.1), (-16.44, 31.28, 8.1), (-16.35, 31.26, 8.1), (-16.25, 31.21, 8.1), (-16.15, 31.14, 8.1), (-16.04, 31.04, 8.1), (-15.93, 30.9, 8.1), (-15.81, 30.68, 8.1), (-15.71, 30.41, 8.1), (-15.65, 30.06, 8.1), (-15.64, 29.74, 8.1), (-15.67, 29.5, 8.1), (-15.71, 29.36, 8.1), (-15.77, 29.25, 8.1), (-15.81, 29.18, 8.1), (-15.82, 29.17, 8.1), (-15.87, 29.12, 8.1), (-15.91, 29.08, 8.1), (-15.96, 29.06, 8.1), (-17.78, 29.43, 8.1), (-17.81, 29.46, 8.1), (-17.84, 29.5, 8.1), (-17.87, 29.55, 8.1), (-17.9, 29.61, 8.1), (-17.92, 29.69, 8.1), (-17.92, 29.79, 8.1), (-17.91, 29.93, 8.1), (-17.86, 30.13, 8.1), (-17.76, 30.38, 8.1), (-17.57, 30.68, 8.1), (-17.38, 30.9, 8.1), (-17.2, 31.07, 8.1), (-17.06, 31.16, 8.1), (-16.91, 31.23, 8.1), (-16.78, 31.27, 8.1), (-16.66, 31.3, 8.1), (-16.55, 31.3, 8.1), (-18.44, 26.5, 8.1), (-18.07, 24.22, 8.1), (-18.17, 24.14, 8.1), (-18.31, 24.08, 8.1), (-18.49, 24.02, 8.1), (-18.7, 24.0, 8.1), (-18.9, 24.0, 8.1), (-19.16, 24.04, 8.1), (-19.4, 24.12, 8.1), (-19.62, 24.24, 8.1), (-19.79, 24.37, 8.1), (-19.95, 24.53, 8.1), (-20.07, 24.7, 8.1), (-20.16, 24.89, 8.1), (-20.22, 25.08, 8.1), (-20.23, 25.15, 8.1), (-20.25, 25.34, 8.1), (-20.23, 25.54, 8.1), (-20.18, 25.72, 8.1), (-20.11, 25.89, 8.1), (-20.0, 26.06, 8.1), (-19.88, 26.18, 8.1), (-19.72, 26.31, 8.1), (-19.53, 26.42, 8.1), (-19.31, 26.5, 8.1), (-19.05, 26.55, 8.1), (-18.77, 26.55, 8.1), (-7.92, 37.45, 8.1), (-7.642, 37.58, 8.1), (-7.367, 37.67, 8.1), (-7.114, 37.7, 8.1), (-6.88, 37.69, 8.1), (-6.665, 37.65, 8.1), (-6.47, 37.57, 8.1), (-6.295, 37.47, 8.1), (-6.159, 37.36, 8.1), (-6.028, 37.21, 8.1), (-5.924, 37.04, 8.1), (-5.849, 36.86, 8.1), (-5.805, 36.66, 8.1), (-5.796, 36.47, 8.1), (-5.82, 36.25, 8.1), (-5.884, 36.04, 8.1), (-5.988, 35.82, 8.1), (-6.049, 35.73, 8.1), (-6.215, 35.53, 8.1), (-6.414, 35.37, 8.1), (-6.634, 35.24, 8.1), (-6.867, 35.14, 8.1), (-7.075, 35.1, 8.1), (-7.26, 35.09, 8.1), (-7.418, 35.1, 8.1), (-7.549, 35.13, 8.1), (-7.668, 35.18, 8.1), (-9.4, 40.06, 8.1), (-11.22, 41.44, 8.1), (-11.13, 41.48, 8.1), (-11.03, 41.52, 8.1), (-10.91, 41.53, 8.1), (-10.76, 41.53, 8.1), (-10.59, 41.5, 8.1), (-10.35, 41.42, 8.1), (-10.09, 41.28, 8.1), (-9.807, 41.07, 8.1), (-9.586, 40.84, 8.1), (-9.452, 40.64, 8.1), (-9.387, 40.51, 8.1), (-9.351, 40.39, 8.1), (-9.339, 40.3, 8.1), (-9.339, 40.29, 8.1), (-9.34, 40.23, 8.1), (-9.351, 40.17, 8.1), (-9.37, 40.11, 8.1), (-10.97, 39.17, 8.1), (-11.0, 39.17, 8.1), (-11.06, 39.18, 8.1), (-11.11, 39.19, 8.1), (-11.17, 39.22, 8.1), (-11.24, 39.27, 8.1), (-11.32, 39.34, 8.1), (-11.4, 39.45, 8.1), (-11.5, 39.63, 8.1), (-11.59, 39.89, 8.1), (-11.65, 40.24, 8.1), (-11.66, 40.53, 8.1), (-11.63, 40.77, 8.1), (-11.59, 40.93, 8.1), (-11.53, 41.09, 8.1), (-11.47, 41.21, 8.1), (-11.39, 41.3, 8.1), (-11.31, 41.38, 8.1), (-9.486, 36.56, 8.1), (-7.675, 35.12, 8.1), (-7.704, 34.99, 8.1), (-7.762, 34.85, 8.1), (-7.856, 34.69, 8.1), (-7.991, 34.53, 8.1), (-8.147, 34.39, 8.1), (-8.364, 34.25, 8.1), (-8.598, 34.15, 8.1), (-8.835, 34.09, 8.1), (-9.054, 34.07, 8.1), (-9.276, 34.08, 8.1), (-9.485, 34.13, 8.1), (-9.676, 34.2, 8.1), (-9.848, 34.31, 8.1), (-9.907, 34.35, 8.1), (-10.05, 34.49, 8.1), (-10.16, 34.64, 8.1), (-10.25, 34.81, 8.1), (-10.31, 34.99, 8.1), (-10.34, 35.18, 8.1), (-10.34, 35.35, 8.1), (-10.31, 35.56, 8.1), (-10.24, 35.76, 8.1), (-10.13, 35.97, 8.1), (-9.968, 36.18, 8.1), (-9.763, 36.38, 8.1)], [], [(0, 1, 2), (3, 4, 5), (6, 7, 8), (9, 10, 11), (12, 13, 14), (15, 16, 17), (18, 19, 20), (16, 21, 17), (17, 21, 22), (17, 22, 23), (23, 24, 17), (17, 24, 25), (17, 25, 26), (27, 28, 17), (29, 30, 31), (31, 30, 32), (31, 32, 33), (33, 32, 34), (35, 36, 37), (37, 36, 38), (37, 38, 39), (40, 41, 42), (42, 41, 43), (42, 43, 31), (31, 43, 44), (31, 44, 29), (45, 46, 42), (42, 46, 47), (42, 47, 40), (48, 49, 27), (50, 51, 52), (53, 54, 37), (37, 54, 55), (37, 55, 35), (51, 56, 52), (52, 56, 57), (52, 57, 58), (59, 60, 61), (62, 63, 49), (49, 63, 64), (49, 64, 27), (18, 65, 66), (39, 67, 18), (18, 67, 68), (18, 68, 19), (26, 69, 17), (17, 69, 70), (17, 70, 27), (27, 70, 71), (27, 71, 48), (66, 72, 18), (18, 72, 73), (18, 73, 74), (75, 76, 39), (39, 76, 77), (39, 77, 37), (78, 79, 37), (37, 79, 80), (37, 80, 53), (60, 81, 61), (61, 81, 82), (61, 82, 83), (32, 84, 34), (34, 84, 52), (34, 52, 85), (85, 52, 58), (86, 87, 61), (61, 87, 88), (61, 88, 59), (83, 89, 61), (61, 89, 90), (61, 90, 18), (18, 90, 91), (18, 91, 65), (74, 92, 18), (18, 92, 93), (18, 93, 39), (39, 93, 94), (39, 94, 75), (84, 95, 52), (52, 95, 96), (52, 96, 61), (61, 96, 97), (61, 97, 86), (98, 99, 100), (101, 102, 103), (103, 102, 104), (103, 104, 105), (99, 106, 100), (100, 106, 107), (100, 107, 52), (52, 107, 108), (52, 108, 50), (105, 109, 103), (103, 109, 110), (103, 110, 100), (100, 110, 111), (100, 111, 98), (112, 113, 103), (114, 115, 100), (100, 115, 116), (100, 116, 117), (112, 103, 118), (119, 120, 100), (117, 121, 100), (100, 121, 122), (100, 122, 103), (103, 122, 123), (103, 123, 118), (113, 124, 103), (103, 124, 125), (103, 125, 126), (127, 128, 100), (100, 128, 129), (100, 129, 114), (130, 131, 132), (132, 131, 133), (134, 135, 120), (120, 135, 136), (120, 136, 100), (100, 136, 137), (100, 137, 127), (130, 138, 131), (131, 138, 139), (131, 139, 100), (139, 140, 100), (100, 140, 141), (100, 141, 142), (143, 144, 103), (103, 144, 145), (103, 145, 146), (142, 147, 100), (100, 147, 148), (100, 148, 149), (149, 150, 100), (100, 150, 151), (100, 151, 119), (152, 153, 120), (120, 153, 154), (120, 154, 134), (155, 156, 157), (157, 156, 158), (157, 158, 143), (126, 159, 103), (103, 159, 160), (103, 160, 143), (143, 160, 161), (143, 161, 157), (162, 163, 164), (163, 165, 164), (164, 165, 166), (164, 166, 131), (131, 166, 167), (131, 167, 133), (168, 169, 164), (164, 169, 170), (164, 170, 162), (171, 172, 173), (173, 172, 174), (173, 174, 164), (164, 174, 175), (164, 175, 168), (176, 177, 178), (178, 177, 179), (178, 179, 180), (181, 182, 180), (180, 182, 183), (180, 183, 178), (184, 185, 178), (178, 185, 186), (178, 186, 176), (187, 188, 189), (189, 188, 190), (189, 190, 180), (180, 190, 191), (180, 191, 181), (192, 193, 189), (189, 193, 194), (189, 194, 187), (195, 196, 178), (178, 196, 197), (178, 197, 184), (198, 199, 200), (201, 202, 203), (203, 202, 198), (203, 198, 204), (204, 198, 200), (201, 205, 202), (202, 205, 206), (202, 206, 195), (195, 206, 207), (195, 207, 196), (146, 208, 103), (103, 208, 209), (103, 209, 199), (199, 209, 210), (199, 210, 200), (211, 212, 14), (211, 14, 213), (212, 214, 14), (14, 214, 215), (14, 215, 12), (216, 217, 14), (218, 219, 220), (221, 222, 14), (14, 222, 223), (14, 223, 213), (224, 225, 217), (217, 225, 226), (217, 226, 14), (14, 226, 227), (14, 227, 221), (220, 228, 218), (218, 228, 229), (218, 229, 230), (230, 231, 14), (14, 231, 232), (232, 233, 14), (14, 233, 234), (14, 234, 235), (235, 236, 14), (14, 236, 237), (14, 237, 216), (238, 239, 217), (217, 239, 240), (217, 240, 224), (241, 242, 52), (52, 242, 243), (52, 243, 244), (244, 245, 52), (52, 245, 246), (52, 246, 247), (61, 248, 249), (249, 250, 61), (61, 250, 251), (61, 251, 52), (52, 251, 252), (52, 252, 241), (253, 254, 255), (256, 257, 258), (258, 257, 259), (255, 254, 260), (248, 61, 254), (254, 61, 261), (254, 261, 260), (255, 262, 253), (253, 262, 263), (253, 263, 264), (264, 263, 265), (266, 267, 268), (268, 267, 269), (268, 269, 263), (263, 269, 270), (263, 270, 265), (271, 272, 268), (268, 272, 273), (268, 273, 266), (274, 275, 261), (261, 275, 276), (261, 276, 277), (277, 278, 261), (261, 278, 279), (261, 279, 260), (280, 281, 257), (256, 282, 257), (257, 282, 283), (257, 283, 280), (280, 283, 284), (284, 283, 285), (285, 283, 286), (285, 286, 287), (288, 289, 290), (290, 291, 288), (288, 291, 285), (288, 285, 292), (292, 285, 287), (293, 294, 257), (257, 294, 295), (257, 295, 261), (261, 295, 296), (261, 296, 274), (281, 297, 257), (257, 297, 298), (257, 298, 299), (299, 300, 257), (257, 300, 301), (257, 301, 293), (302, 303, 259), (302, 259, 304), (304, 259, 257), (304, 257, 305), (305, 306, 304), (304, 306, 307), (304, 307, 308), (308, 307, 309), (310, 311, 312), (310, 312, 313), (313, 312, 307), (307, 312, 314), (307, 314, 309), (315, 316, 317), (317, 316, 318), (317, 318, 319), (319, 318, 320), (321, 322, 10), (321, 10, 323), (322, 324, 10), (10, 324, 325), (10, 325, 326), (9, 327, 10), (10, 327, 328), (10, 328, 323), (329, 330, 331), (331, 330, 332), (333, 334, 335), (336, 337, 338), (338, 337, 339), (338, 339, 335), (340, 341, 342), (343, 344, 340), (340, 344, 345), (340, 345, 329), (329, 345, 346), (329, 346, 330), (330, 346, 347), (330, 347, 338), (347, 348, 338), (338, 348, 349), (338, 349, 350), (351, 352, 353), (353, 352, 354), (355, 356, 357), (357, 356, 358), (342, 359, 340), (340, 359, 360), (340, 360, 361), (339, 362, 335), (335, 362, 363), (335, 363, 364), (365, 366, 335), (335, 366, 367), (335, 367, 368), (368, 369, 335), (335, 369, 370), (335, 370, 333), (371, 372, 338), (338, 372, 373), (338, 373, 336), (355, 357, 351), (351, 357, 374), (351, 374, 375), (354, 352, 376), (376, 352, 377), (376, 377, 378), (361, 379, 340), (340, 379, 380), (340, 380, 343), (381, 382, 383), (383, 382, 384), (383, 384, 385), (386, 387, 334), (334, 387, 388), (334, 388, 335), (350, 389, 338), (338, 389, 390), (338, 390, 391), (375, 392, 351), (351, 392, 393), (351, 393, 352), (358, 394, 357), (357, 394, 395), (357, 395, 396), (364, 397, 335), (335, 397, 398), (335, 398, 365), (386, 334, 383), (383, 334, 399), (383, 399, 381), (391, 400, 338), (338, 400, 401), (338, 401, 371), (396, 402, 357), (357, 402, 403), (357, 403, 404), (404, 403, 405), (404, 405, 406), (406, 405, 407), (406, 407, 340), (340, 407, 408), (340, 408, 341), (409, 410, 411), (412, 413, 414), (414, 415, 412), (412, 415, 416), (412, 416, 417), (417, 416, 331), (417, 331, 11), (11, 331, 332), (11, 332, 9), (418, 419, 420), (420, 419, 421), (420, 421, 422), (422, 423, 420), (420, 423, 424), (420, 424, 425), (426, 427, 428), (428, 427, 429), (428, 429, 430), (430, 429, 431), (430, 431, 432), (433, 420, 434), (434, 420, 428), (410, 435, 411), (411, 435, 436), (411, 436, 437), (438, 439, 411), (411, 439, 440), (411, 440, 409), (441, 442, 412), (412, 442, 443), (412, 443, 444), (444, 445, 412), (412, 445, 446), (412, 446, 413), (433, 447, 420), (420, 447, 448), (420, 448, 449), (425, 450, 420), (420, 450, 451), (420, 451, 452), (426, 428, 453), (453, 428, 420), (453, 420, 454), (452, 455, 420), (420, 455, 456), (420, 456, 454), (457, 458, 411), (411, 458, 459), (411, 459, 438), (437, 460, 411), (411, 460, 461), (411, 461, 412), (412, 461, 462), (412, 462, 441), (463, 464, 465), (465, 464, 466), (465, 466, 467), (467, 466, 468), (467, 468, 469), (469, 468, 173), (469, 173, 470), (470, 173, 164), (470, 164, 471), (7, 471, 472), (6, 473, 474), (474, 473, 1), (474, 1, 475), (475, 1, 0), (475, 0, 476), (417, 477, 412), (412, 477, 478), (412, 478, 411), (411, 478, 479), (411, 479, 480), (5, 4, 481), (482, 483, 484), (484, 483, 485), (484, 485, 5), (5, 485, 486), (5, 486, 3), (487, 488, 489), (489, 490, 487), (487, 490, 491), (487, 491, 492), (492, 493, 487), (487, 493, 494), (487, 494, 495), (496, 497, 487), (497, 498, 487), (487, 498, 499), (487, 499, 488), (500, 501, 502), (503, 504, 505), (502, 506, 500), (500, 506, 507), (500, 507, 508), (508, 507, 509), (503, 505, 507), (507, 505, 510), (507, 510, 509), (6, 8, 473), (473, 8, 511), (473, 511, 512), (512, 511, 513), (512, 513, 514), (514, 513, 14), (514, 14, 302), (302, 14, 13), (302, 13, 303), (515, 516, 517), (517, 518, 519), (515, 517, 520), (516, 521, 517), (517, 521, 522), (517, 522, 518), (523, 524, 513), (513, 524, 525), (513, 525, 526), (519, 527, 517), (517, 527, 528), (517, 528, 529), (530, 531, 517), (517, 531, 532), (517, 532, 533), (533, 534, 517), (517, 534, 535), (517, 535, 520), (536, 537, 538), (538, 537, 539), (538, 539, 526), (540, 541, 513), (542, 543, 544), (542, 545, 546), (547, 548, 531), (531, 548, 549), (531, 549, 532), (550, 551, 513), (552, 553, 538), (538, 553, 554), (538, 554, 536), (526, 539, 513), (513, 539, 555), (513, 555, 556), (556, 557, 513), (513, 557, 558), (513, 558, 559), (230, 14, 218), (218, 14, 513), (218, 513, 542), (542, 513, 541), (542, 541, 543), (544, 560, 542), (542, 560, 561), (542, 561, 562), (562, 563, 542), (542, 563, 564), (542, 564, 545), (565, 566, 511), (511, 566, 567), (546, 568, 542), (542, 568, 569), (542, 569, 517), (517, 569, 570), (570, 571, 517), (517, 571, 572), (517, 572, 573), (551, 574, 513), (513, 574, 575), (513, 575, 523), (573, 576, 517), (517, 576, 577), (517, 577, 530), (578, 579, 531), (531, 579, 580), (531, 580, 547), (581, 582, 511), (559, 583, 513), (513, 583, 584), (513, 584, 585), (586, 587, 511), (511, 587, 588), (585, 589, 513), (513, 589, 590), (513, 590, 540), (581, 511, 591), (591, 511, 567), (591, 567, 592), (592, 567, 593), (592, 593, 594), (595, 596, 597), (597, 598, 595), (595, 598, 592), (595, 592, 599), (599, 592, 594), (588, 600, 511), (511, 600, 601), (511, 601, 513), (513, 601, 602), (513, 602, 550), (582, 603, 511), (511, 603, 604), (511, 604, 605), (605, 606, 511), (511, 606, 607), (511, 607, 586), (7, 472, 8), (8, 472, 517), (8, 517, 511), (511, 517, 529), (511, 529, 565), (2, 608, 0), (0, 608, 609), (0, 609, 610), (479, 476, 480), (480, 476, 0), (480, 0, 611), (611, 0, 610), (611, 610, 612), (611, 613, 480), (480, 613, 614), (480, 614, 615), (616, 609, 617), (617, 609, 608), (617, 608, 618), (618, 608, 619), (618, 619, 620), (471, 164, 472), (472, 164, 131), (472, 131, 517), (517, 131, 100), (517, 100, 542), (542, 100, 52), (542, 52, 218), (218, 52, 247), (218, 247, 219), (615, 620, 480), (480, 620, 619), (480, 619, 411), (411, 619, 420), (411, 420, 457), (457, 420, 449), (315, 418, 316), (316, 418, 420), (316, 420, 621), (621, 420, 619), (621, 619, 622), (622, 619, 608), (622, 608, 500), (500, 608, 2), (500, 2, 501), (20, 15, 18), (18, 15, 17), (18, 17, 623), (623, 17, 624), (623, 624, 625), (625, 624, 626), (625, 626, 627), (627, 626, 628), (326, 320, 10), (10, 320, 318), (10, 318, 11), (11, 318, 496), (28, 101, 17), (17, 101, 103), (17, 103, 624), (624, 103, 199), (624, 199, 626), (626, 199, 198), (183, 171, 178), (178, 171, 173), (178, 173, 195), (195, 173, 468), (195, 468, 202), (202, 468, 466), (496, 487, 11), (11, 487, 464), (11, 464, 417), (417, 464, 463), (417, 463, 477), (495, 629, 487), (487, 629, 630), (487, 630, 464), (464, 630, 631), (464, 631, 466), (466, 631, 632), (466, 632, 202), (202, 632, 633), (202, 633, 198), (198, 633, 481), (198, 481, 626), (626, 481, 4), (626, 4, 628), (634, 635, 636), (636, 635, 637), (638, 639, 640), (640, 639, 641), (642, 643, 644), (644, 643, 645), (646, 647, 648), (648, 647, 649), (650, 651, 652), (650, 652, 653), (654, 655, 656), (656, 655, 657), (658, 654, 651), (651, 654, 656), (651, 656, 652), (652, 656, 659), (652, 659, 660), (661, 662, 663), (657, 664, 656), (656, 664, 665), (656, 665, 666), (666, 665, 667), (668, 669, 670), (661, 663, 665), (665, 663, 671), (665, 671, 667), (672, 673, 674), (668, 670, 675), (676, 677, 669), (669, 677, 678), (669, 678, 670), (672, 679, 673), (673, 679, 680), (673, 680, 681), (651, 682, 658), (658, 682, 672), (658, 672, 683), (683, 672, 674), (684, 685, 686), (686, 685, 687), (686, 687, 688), (684, 686, 659), (659, 686, 689), (659, 689, 690), (690, 691, 659), (659, 691, 692), (659, 692, 660), (653, 652, 670), (670, 652, 693), (670, 693, 675), (648, 649, 694), (648, 694, 695), (695, 694, 696), (695, 696, 697), (697, 696, 698), (697, 698, 699), (699, 698, 700), (699, 700, 701), (701, 700, 702), (701, 702, 703), (703, 702, 704), (703, 704, 705), (705, 704, 706), (705, 706, 707), (707, 706, 708), (707, 708, 709), (709, 708, 710), (709, 710, 711), (711, 710, 635), (711, 635, 634), (644, 645, 712), (644, 712, 713), (713, 712, 714), (713, 714, 715), (715, 714, 716), (715, 716, 717), (717, 716, 718), (717, 718, 719), (719, 718, 720), (719, 720, 721), (721, 720, 722), (721, 722, 723), (723, 722, 724), (723, 724, 725), (725, 724, 726), (725, 726, 727), (727, 726, 728), (727, 728, 729), (729, 728, 647), (729, 647, 646), (636, 637, 730), (636, 730, 731), (731, 730, 732), (731, 732, 733), (733, 732, 734), (733, 734, 735), (735, 734, 736), (735, 736, 737), (737, 736, 738), (737, 738, 739), (739, 738, 740), (739, 740, 741), (741, 740, 742), (741, 742, 743), (743, 742, 744), (743, 744, 745), (745, 744, 746), (745, 746, 747), (747, 746, 639), (747, 639, 638), (640, 641, 748), (640, 748, 749), (749, 748, 750), (749, 750, 751), (751, 750, 752), (751, 752, 753), (753, 752, 754), (753, 754, 755), (755, 754, 756), (755, 756, 757), (757, 756, 758), (757, 758, 759), (759, 758, 760), (759, 760, 761), (761, 760, 762), (761, 762, 763), (763, 762, 764), (763, 764, 765), (765, 764, 643), (765, 643, 642), (766, 767, 465), (465, 767, 463), (477, 463, 767), (768, 474, 475), (475, 476, 768), (768, 476, 479), (768, 479, 767), (767, 479, 478), (767, 478, 477), (768, 769, 474), (474, 769, 6), (7, 6, 769), (766, 465, 467), (467, 469, 766), (766, 469, 470), (766, 470, 769), (769, 470, 471), (769, 471, 7), (769, 768, 766), (766, 768, 767), (770, 771, 618), (618, 771, 617), (771, 772, 617), (617, 772, 616), (772, 773, 616), (616, 773, 609), (773, 774, 609), (609, 774, 610), (774, 775, 610), (610, 775, 612), (775, 776, 612), (612, 776, 611), (776, 777, 611), (611, 777, 613), (777, 778, 613), (613, 778, 614), (778, 779, 614), (614, 779, 615), (779, 780, 615), (615, 780, 620), (780, 770, 620), (620, 770, 618), (781, 782, 770), (774, 773, 775), (775, 773, 772), (770, 780, 781), (781, 780, 779), (781, 779, 783), (783, 779, 778), (777, 776, 778), (778, 776, 775), (778, 775, 783), (783, 775, 772), (783, 772, 782), (782, 772, 771), (782, 771, 770), (781, 783, 784), (784, 783, 785), (782, 781, 786), (786, 781, 784), (783, 782, 785), (785, 782, 786), (787, 432, 431), (787, 431, 788), (788, 431, 429), (788, 429, 789), (789, 429, 427), (789, 427, 790), (790, 427, 426), (790, 426, 791), (791, 426, 453), (791, 453, 792), (792, 453, 454), (792, 454, 793), (793, 454, 456), (793, 456, 794), (794, 456, 455), (794, 455, 795), (796, 458, 457), (796, 457, 797), (797, 457, 449), (797, 449, 798), (798, 449, 448), (798, 448, 799), (799, 448, 447), (799, 447, 800), (800, 447, 433), (800, 433, 801), (801, 433, 434), (801, 434, 802), (802, 434, 428), (802, 428, 803), (803, 428, 430), (803, 430, 804), (804, 430, 432), (804, 432, 787), (805, 461, 460), (805, 460, 806), (806, 460, 437), (806, 437, 807), (807, 437, 436), (807, 436, 808), (808, 436, 435), (808, 435, 809), (809, 435, 410), (809, 410, 810), (810, 410, 409), (810, 409, 811), (811, 409, 440), (811, 440, 812), (812, 440, 439), (812, 439, 813), (813, 439, 438), (813, 438, 814), (814, 438, 459), (814, 459, 815), (815, 459, 458), (815, 458, 796), (816, 416, 415), (816, 415, 817), (817, 415, 414), (817, 414, 818), (818, 414, 413), (818, 413, 819), (819, 413, 446), (819, 446, 820), (820, 446, 445), (820, 445, 821), (821, 445, 444), (821, 444, 822), (822, 444, 443), (822, 443, 823), (823, 443, 442), (823, 442, 824), (824, 442, 441), (824, 441, 825), (825, 441, 462), (825, 462, 826), (826, 462, 461), (826, 461, 805), (816, 827, 416), (416, 827, 331), (331, 827, 329), (329, 827, 828), (329, 828, 340), (828, 829, 340), (340, 829, 406), (830, 353, 354), (830, 354, 831), (831, 354, 376), (831, 376, 832), (832, 376, 378), (832, 378, 833), (833, 378, 377), (833, 377, 834), (834, 377, 352), (834, 352, 835), (835, 352, 393), (835, 393, 836), (836, 393, 392), (836, 392, 837), (837, 392, 375), (837, 375, 838), (838, 375, 374), (838, 374, 839), (839, 374, 357), (839, 357, 840), (840, 357, 404), (840, 404, 841), (841, 404, 406), (841, 406, 829), (842, 407, 405), (842, 405, 843), (843, 405, 403), (843, 403, 844), (844, 403, 402), (844, 402, 845), (845, 402, 396), (845, 396, 846), (846, 396, 395), (846, 395, 847), (847, 395, 394), (847, 394, 848), (848, 394, 358), (848, 358, 849), (849, 358, 356), (849, 356, 850), (850, 356, 355), (850, 355, 851), (851, 355, 351), (851, 351, 852), (852, 351, 353), (852, 353, 830), (842, 853, 407), (407, 853, 408), (854, 346, 345), (854, 345, 855), (855, 345, 344), (855, 344, 856), (856, 344, 343), (856, 343, 857), (857, 343, 380), (857, 380, 858), (858, 380, 379), (858, 379, 859), (859, 379, 361), (859, 361, 860), (860, 361, 360), (860, 360, 861), (861, 360, 359), (861, 359, 862), (862, 359, 342), (862, 342, 863), (863, 342, 341), (863, 341, 864), (864, 341, 408), (864, 408, 853), (854, 865, 346), (346, 865, 347), (866, 339, 337), (866, 337, 867), (867, 337, 336), (867, 336, 868), (868, 336, 373), (868, 373, 869), (869, 373, 372), (869, 372, 870), (870, 372, 371), (870, 371, 871), (871, 371, 401), (871, 401, 872), (872, 401, 400), (872, 400, 873), (873, 400, 391), (873, 391, 874), (874, 391, 390), (874, 390, 875), (875, 390, 389), (875, 389, 876), (876, 389, 350), (876, 350, 877), (877, 350, 349), (877, 349, 878), (878, 349, 348), (878, 348, 879), (879, 348, 347), (879, 347, 865), (866, 880, 339), (339, 880, 362), (881, 333, 370), (881, 370, 882), (882, 370, 369), (882, 369, 883), (883, 369, 368), (883, 368, 884), (884, 368, 367), (884, 367, 885), (885, 367, 366), (885, 366, 886), (886, 366, 365), (886, 365, 887), (887, 365, 398), (887, 398, 888), (888, 398, 397), (888, 397, 889), (889, 397, 364), (889, 364, 890), (890, 364, 363), (890, 363, 891), (891, 363, 362), (891, 362, 880), (892, 335, 388), (892, 388, 893), (893, 388, 387), (893, 387, 894), (894, 387, 386), (894, 386, 895), (895, 386, 383), (895, 383, 896), (896, 383, 385), (896, 385, 897), (897, 385, 384), (897, 384, 898), (898, 384, 382), (898, 382, 899), (899, 382, 381), (899, 381, 900), (900, 381, 399), (900, 399, 901), (901, 399, 334), (901, 334, 902), (902, 334, 333), (902, 333, 881), (892, 903, 335), (335, 903, 338), (338, 903, 330), (330, 903, 904), (330, 904, 332), (904, 905, 332), (332, 905, 9), (906, 317, 319), (906, 319, 907), (907, 319, 320), (907, 320, 908), (908, 320, 326), (908, 326, 909), (909, 326, 325), (909, 325, 910), (910, 325, 324), (910, 324, 911), (911, 324, 322), (911, 322, 912), (912, 322, 321), (912, 321, 913), (913, 321, 323), (913, 323, 914), (914, 323, 328), (914, 328, 915), (915, 328, 327), (915, 327, 916), (916, 327, 9), (916, 9, 905), (795, 455, 452), (795, 452, 917), (917, 452, 451), (917, 451, 918), (918, 451, 450), (918, 450, 919), (919, 450, 425), (919, 425, 920), (920, 425, 424), (920, 424, 921), (921, 424, 423), (921, 423, 922), (922, 423, 422), (922, 422, 923), (923, 422, 421), (923, 421, 924), (924, 421, 419), (924, 419, 925), (925, 419, 418), (925, 418, 926), (926, 418, 315), (926, 315, 927), (927, 315, 317), (927, 317, 906), (857, 858, 787), (787, 870, 871), (854, 787, 874), (854, 855, 787), (787, 855, 856), (787, 856, 857), (843, 844, 813), (893, 894, 914), (871, 872, 787), (787, 872, 873), (787, 873, 874), (813, 844, 812), (812, 844, 845), (812, 845, 811), (811, 845, 810), (810, 845, 846), (810, 846, 809), (809, 846, 847), (809, 847, 808), (808, 847, 848), (808, 848, 807), (807, 848, 849), (807, 849, 806), (926, 927, 883), (789, 868, 869), (870, 787, 869), (869, 787, 788), (869, 788, 789), (874, 875, 854), (854, 875, 876), (854, 876, 877), (797, 798, 863), (914, 894, 913), (913, 894, 895), (913, 895, 912), (901, 906, 900), (900, 906, 907), (889, 922, 888), (888, 922, 923), (888, 923, 887), (887, 923, 924), (887, 924, 886), (886, 924, 925), (886, 925, 885), (885, 925, 926), (885, 926, 884), (884, 926, 883), (858, 859, 787), (787, 859, 860), (787, 860, 804), (804, 860, 861), (862, 802, 861), (861, 802, 803), (861, 803, 804), (823, 837, 822), (822, 837, 838), (822, 838, 821), (821, 838, 839), (821, 839, 820), (904, 903, 905), (905, 903, 892), (905, 892, 916), (916, 892, 893), (916, 893, 915), (915, 893, 914), (912, 895, 911), (911, 895, 896), (911, 896, 910), (910, 896, 897), (910, 897, 909), (909, 897, 908), (908, 897, 898), (908, 898, 907), (907, 898, 899), (907, 899, 900), (901, 902, 906), (906, 902, 881), (906, 881, 927), (927, 881, 882), (927, 882, 883), (877, 878, 854), (854, 878, 879), (854, 879, 865), (798, 799, 863), (863, 799, 800), (863, 800, 862), (862, 800, 801), (862, 801, 802), (825, 826, 832), (832, 833, 825), (825, 833, 834), (825, 834, 824), (824, 834, 835), (824, 835, 823), (823, 835, 836), (823, 836, 837), (789, 790, 868), (868, 790, 791), (868, 791, 867), (849, 850, 806), (806, 850, 851), (806, 851, 805), (820, 839, 819), (819, 839, 840), (819, 840, 818), (818, 840, 841), (818, 841, 817), (817, 841, 829), (817, 829, 816), (816, 829, 828), (816, 828, 827), (880, 918, 891), (891, 918, 919), (891, 919, 890), (890, 919, 920), (890, 920, 889), (889, 920, 921), (889, 921, 922), (866, 795, 880), (880, 795, 917), (880, 917, 918), (791, 792, 867), (867, 792, 793), (867, 793, 866), (866, 793, 794), (866, 794, 795), (863, 864, 797), (797, 864, 853), (797, 853, 796), (796, 853, 842), (796, 842, 815), (815, 842, 843), (815, 843, 814), (814, 843, 813), (851, 852, 805), (805, 852, 830), (805, 830, 826), (826, 830, 831), (826, 831, 832), (784, 785, 786), (636, 5, 481), (481, 633, 636), (636, 633, 632), (636, 632, 634), (634, 632, 631), (631, 630, 634), (634, 630, 629), (634, 629, 495), (5, 636, 731), (5, 731, 484), (484, 731, 733), (484, 733, 482), (482, 733, 735), (482, 735, 483), (483, 735, 737), (483, 737, 485), (485, 737, 739), (485, 739, 486), (486, 739, 741), (486, 741, 3), (3, 741, 743), (3, 743, 4), (4, 743, 745), (4, 745, 628), (628, 745, 747), (628, 747, 627), (627, 747, 638), (627, 638, 625), (497, 648, 695), (497, 695, 498), (498, 695, 697), (498, 697, 499), (499, 697, 699), (499, 699, 488), (488, 699, 701), (488, 701, 489), (489, 701, 703), (489, 703, 490), (490, 703, 705), (490, 705, 491), (491, 705, 707), (491, 707, 492), (492, 707, 709), (492, 709, 493), (493, 709, 711), (493, 711, 494), (494, 711, 634), (494, 634, 495), (623, 625, 638), (640, 305, 257), (257, 261, 640), (640, 261, 61), (640, 61, 638), (638, 61, 18), (638, 18, 623), (622, 500, 646), (648, 497, 496), (496, 318, 648), (648, 318, 316), (648, 316, 646), (646, 316, 621), (646, 621, 622), (305, 640, 749), (305, 749, 306), (306, 749, 751), (306, 751, 307), (307, 751, 753), (307, 753, 313), (313, 753, 755), (313, 755, 310), (310, 755, 757), (310, 757, 311), (311, 757, 759), (311, 759, 312), (312, 759, 761), (312, 761, 314), (314, 761, 763), (314, 763, 309), (309, 763, 765), (309, 765, 308), (308, 765, 642), (308, 642, 304), (501, 644, 713), (501, 713, 502), (502, 713, 715), (502, 715, 506), (506, 715, 717), (506, 717, 507), (507, 717, 719), (507, 719, 503), (503, 719, 721), (503, 721, 504), (504, 721, 723), (504, 723, 505), (505, 723, 725), (505, 725, 510), (510, 725, 727), (510, 727, 509), (509, 727, 729), (509, 729, 508), (508, 729, 646), (508, 646, 500), (302, 304, 642), (501, 2, 644), (644, 2, 1), (1, 473, 644), (644, 473, 512), (644, 512, 642), (642, 512, 514), (642, 514, 302), (928, 637, 929), (929, 637, 635), (930, 639, 746), (930, 746, 931), (931, 746, 744), (931, 744, 932), (932, 744, 742), (932, 742, 933), (933, 742, 740), (933, 740, 934), (934, 740, 738), (934, 738, 935), (935, 738, 736), (935, 736, 936), (936, 736, 734), (936, 734, 937), (937, 734, 732), (937, 732, 938), (938, 732, 730), (938, 730, 939), (939, 730, 637), (939, 637, 940), (652, 635, 710), (652, 710, 693), (693, 710, 708), (693, 708, 675), (675, 708, 706), (675, 706, 668), (668, 706, 704), (668, 704, 669), (669, 704, 702), (669, 702, 676), (676, 702, 700), (676, 700, 677), (677, 700, 698), (677, 698, 678), (678, 698, 696), (678, 696, 670), (670, 696, 694), (670, 694, 653), (653, 694, 649), (653, 649, 650), (941, 641, 942), (942, 641, 639), (647, 943, 649), (649, 943, 944), (655, 643, 764), (655, 764, 657), (657, 764, 762), (657, 762, 664), (664, 762, 760), (664, 760, 665), (665, 760, 758), (665, 758, 661), (661, 758, 756), (661, 756, 662), (662, 756, 754), (662, 754, 663), (663, 754, 752), (663, 752, 671), (671, 752, 750), (671, 750, 667), (667, 750, 748), (667, 748, 666), (666, 748, 641), (666, 641, 656), (945, 647, 728), (945, 728, 946), (946, 728, 726), (946, 726, 947), (947, 726, 724), (947, 724, 948), (948, 724, 722), (948, 722, 949), (949, 722, 720), (949, 720, 950), (950, 720, 718), (950, 718, 951), (951, 718, 716), (951, 716, 952), (952, 716, 714), (952, 714, 953), (953, 714, 712), (953, 712, 954), (954, 712, 645), (954, 645, 955), (956, 645, 957), (957, 645, 643), (239, 958, 959), (239, 959, 240), (240, 959, 960), (240, 960, 224), (224, 960, 961), (224, 961, 225), (225, 961, 962), (225, 962, 226), (226, 962, 963), (226, 963, 227), (227, 963, 964), (227, 964, 221), (221, 964, 965), (221, 965, 222), (222, 965, 966), (222, 966, 223), (223, 966, 967), (223, 967, 213), (213, 967, 968), (213, 968, 211), (211, 968, 969), (211, 969, 212), (212, 969, 970), (212, 970, 214), (214, 970, 971), (214, 971, 215), (215, 971, 972), (215, 972, 12), (12, 972, 973), (12, 973, 13), (13, 973, 974), (13, 974, 303), (303, 974, 975), (303, 975, 259), (259, 975, 976), (259, 976, 258), (258, 976, 977), (258, 977, 256), (256, 977, 978), (256, 978, 282), (282, 978, 979), (282, 979, 283), (283, 979, 980), (283, 980, 286), (286, 980, 981), (286, 981, 287), (287, 981, 982), (287, 982, 292), (292, 982, 983), (292, 983, 288), (288, 983, 984), (288, 984, 289), (239, 238, 958), (958, 238, 985), (244, 986, 987), (244, 987, 245), (245, 987, 988), (245, 988, 246), (246, 988, 989), (246, 989, 247), (247, 989, 990), (247, 990, 219), (219, 990, 991), (219, 991, 220), (220, 991, 992), (220, 992, 228), (228, 992, 993), (228, 993, 229), (229, 993, 994), (229, 994, 230), (230, 994, 995), (230, 995, 231), (231, 995, 996), (231, 996, 232), (232, 996, 997), (232, 997, 233), (233, 997, 998), (233, 998, 234), (234, 998, 999), (234, 999, 235), (235, 999, 1000), (235, 1000, 236), (236, 1000, 1001), (236, 1001, 237), (237, 1001, 1002), (237, 1002, 216), (216, 1002, 1003), (216, 1003, 217), (217, 1003, 985), (217, 985, 238), (272, 1004, 1005), (272, 1005, 273), (273, 1005, 1006), (273, 1006, 266), (266, 1006, 1007), (266, 1007, 267), (267, 1007, 1008), (267, 1008, 269), (269, 1008, 1009), (269, 1009, 270), (270, 1009, 1010), (270, 1010, 265), (265, 1010, 1011), (265, 1011, 264), (264, 1011, 1012), (264, 1012, 253), (253, 1012, 1013), (253, 1013, 254), (254, 1013, 1014), (254, 1014, 248), (248, 1014, 1015), (248, 1015, 249), (249, 1015, 1016), (249, 1016, 250), (250, 1016, 1017), (250, 1017, 251), (251, 1017, 1018), (251, 1018, 252), (252, 1018, 1019), (252, 1019, 241), (241, 1019, 1020), (241, 1020, 242), (242, 1020, 1021), (242, 1021, 243), (243, 1021, 986), (243, 986, 244), (272, 271, 1004), (1004, 271, 1022), (289, 984, 1023), (289, 1023, 290), (290, 1023, 1024), (290, 1024, 291), (291, 1024, 1025), (291, 1025, 285), (285, 1025, 1026), (285, 1026, 284), (284, 1026, 1027), (284, 1027, 280), (280, 1027, 1028), (280, 1028, 281), (281, 1028, 1029), (281, 1029, 297), (297, 1029, 1030), (297, 1030, 298), (298, 1030, 1031), (298, 1031, 299), (299, 1031, 1032), (299, 1032, 300), (300, 1032, 1033), (300, 1033, 301), (301, 1033, 1034), (301, 1034, 293), (293, 1034, 1035), (293, 1035, 294), (294, 1035, 1036), (294, 1036, 295), (295, 1036, 1037), (295, 1037, 296), (296, 1037, 1038), (296, 1038, 274), (274, 1038, 1039), (274, 1039, 275), (275, 1039, 1040), (275, 1040, 276), (276, 1040, 1041), (276, 1041, 277), (277, 1041, 1042), (277, 1042, 278), (278, 1042, 1043), (278, 1043, 279), (279, 1043, 1044), (279, 1044, 260), (260, 1044, 1045), (260, 1045, 255), (255, 1045, 1046), (255, 1046, 262), (262, 1046, 1047), (262, 1047, 263), (263, 1047, 1048), (263, 1048, 268), (268, 1048, 1022), (268, 1022, 271), (959, 958, 974), (984, 1021, 1004), (1043, 1042, 984), (1043, 984, 1044), (1039, 1038, 984), (1038, 1037, 984), (984, 1037, 1036), (984, 1036, 1023), (1023, 1036, 1024), (966, 965, 974), (1021, 1000, 999), (958, 984, 983), (1003, 1002, 1021), (1021, 1002, 1001), (1021, 1001, 1000), (1021, 1020, 1004), (1004, 1020, 1019), (1004, 1019, 1018), (1004, 1022, 984), (984, 1022, 1048), (984, 1048, 1047), (983, 982, 958), (958, 982, 981), (958, 981, 980), (962, 961, 974), (974, 961, 960), (974, 960, 959), (984, 958, 1021), (1021, 958, 985), (1021, 985, 1003), (1042, 1041, 984), (984, 1041, 1040), (984, 1040, 1039), (1033, 1032, 1028), (973, 972, 971), (998, 987, 999), (999, 987, 986), (999, 986, 1021), (1008, 1007, 1015), (1033, 1028, 1034), (1027, 1026, 1036), (1036, 1026, 1025), (1036, 1025, 1024), (969, 968, 974), (974, 968, 967), (974, 967, 966), (1014, 1013, 1012), (1018, 1017, 1004), (1004, 1017, 1016), (1004, 1016, 1005), (1005, 1016, 1015), (1005, 1015, 1006), (1006, 1015, 1007), (1047, 1046, 984), (984, 1046, 1045), (984, 1045, 1044), (1032, 1031, 1028), (1028, 1031, 1030), (1028, 1030, 1029), (980, 979, 958), (958, 979, 978), (958, 978, 977), (973, 971, 974), (974, 971, 970), (974, 970, 969), (965, 964, 974), (974, 964, 963), (974, 963, 962), (995, 994, 993), (991, 990, 996), (996, 990, 989), (1012, 1011, 1014), (1014, 1011, 1010), (1014, 1010, 1015), (1015, 1010, 1009), (1015, 1009, 1008), (1027, 1036, 1028), (1028, 1036, 1035), (1028, 1035, 1034), (977, 976, 958), (958, 976, 975), (958, 975, 974), (998, 997, 987), (987, 997, 996), (987, 996, 988), (988, 996, 989), (995, 993, 996), (996, 993, 992), (996, 992, 991), (153, 1049, 1050), (153, 1050, 154), (154, 1050, 1051), (154, 1051, 134), (134, 1051, 1052), (134, 1052, 135), (135, 1052, 1053), (135, 1053, 136), (136, 1053, 1054), (136, 1054, 137), (137, 1054, 1055), (137, 1055, 127), (127, 1055, 1056), (127, 1056, 128), (128, 1056, 1057), (128, 1057, 129), (129, 1057, 1058), (129, 1058, 114), (114, 1058, 1059), (114, 1059, 115), (115, 1059, 1060), (115, 1060, 116), (116, 1060, 1061), (116, 1061, 117), (117, 1061, 1062), (117, 1062, 121), (121, 1062, 1063), (121, 1063, 122), (122, 1063, 1064), (122, 1064, 123), (123, 1064, 1065), (123, 1065, 118), (118, 1065, 1066), (118, 1066, 112), (112, 1066, 1067), (112, 1067, 113), (113, 1067, 1068), (113, 1068, 124), (124, 1068, 1069), (124, 1069, 125), (125, 1069, 1070), (125, 1070, 126), (126, 1070, 1071), (126, 1071, 159), (159, 1071, 1072), (159, 1072, 160), (160, 1072, 1073), (160, 1073, 161), (161, 1073, 1074), (161, 1074, 157), (157, 1074, 1075), (157, 1075, 155), (153, 152, 1049), (1049, 152, 1076), (165, 1077, 1078), (165, 1078, 166), (166, 1078, 1079), (166, 1079, 167), (167, 1079, 1080), (167, 1080, 133), (133, 1080, 1081), (133, 1081, 132), (132, 1081, 1082), (132, 1082, 130), (130, 1082, 1083), (130, 1083, 138), (138, 1083, 1084), (138, 1084, 139), (139, 1084, 1085), (139, 1085, 140), (140, 1085, 1086), (140, 1086, 141), (141, 1086, 1087), (141, 1087, 142), (142, 1087, 1088), (142, 1088, 147), (147, 1088, 1089), (147, 1089, 148), (148, 1089, 1090), (148, 1090, 149), (149, 1090, 1091), (149, 1091, 150), (150, 1091, 1092), (150, 1092, 151), (151, 1092, 1093), (151, 1093, 119), (119, 1093, 1094), (119, 1094, 120), (120, 1094, 1076), (120, 1076, 152), (193, 1095, 1096), (193, 1096, 194), (194, 1096, 1097), (194, 1097, 187), (187, 1097, 1098), (187, 1098, 188), (188, 1098, 1099), (188, 1099, 190), (190, 1099, 1100), (190, 1100, 191), (191, 1100, 1101), (191, 1101, 181), (181, 1101, 1102), (181, 1102, 182), (182, 1102, 1103), (182, 1103, 183), (183, 1103, 1104), (183, 1104, 171), (171, 1104, 1105), (171, 1105, 172), (172, 1105, 1106), (172, 1106, 174), (174, 1106, 1107), (174, 1107, 175), (175, 1107, 1108), (175, 1108, 168), (168, 1108, 1109), (168, 1109, 169), (169, 1109, 1110), (169, 1110, 170), (170, 1110, 1111), (170, 1111, 162), (162, 1111, 1112), (162, 1112, 163), (163, 1112, 1077), (163, 1077, 165), (193, 192, 1095), (1095, 192, 1113), (155, 1075, 1114), (155, 1114, 156), (156, 1114, 1115), (156, 1115, 158), (158, 1115, 1116), (158, 1116, 143), (143, 1116, 1117), (143, 1117, 144), (144, 1117, 1118), (144, 1118, 145), (145, 1118, 1119), (145, 1119, 146), (146, 1119, 1120), (146, 1120, 208), (208, 1120, 1121), (208, 1121, 209), (209, 1121, 1122), (209, 1122, 210), (210, 1122, 1123), (210, 1123, 200), (200, 1123, 1124), (200, 1124, 204), (204, 1124, 1125), (204, 1125, 203), (203, 1125, 1126), (203, 1126, 201), (201, 1126, 1127), (201, 1127, 205), (205, 1127, 1128), (205, 1128, 206), (206, 1128, 1129), (206, 1129, 207), (207, 1129, 1130), (207, 1130, 196), (196, 1130, 1131), (196, 1131, 197), (197, 1131, 1132), (197, 1132, 184), (184, 1132, 1133), (184, 1133, 185), (185, 1133, 1134), (185, 1134, 186), (186, 1134, 1135), (186, 1135, 176), (176, 1135, 1136), (176, 1136, 177), (177, 1136, 1137), (177, 1137, 179), (179, 1137, 1138), (179, 1138, 180), (180, 1138, 1139), (180, 1139, 189), (189, 1139, 1113), (189, 1113, 192), (1050, 1049, 1065), (1075, 1112, 1095), (1134, 1133, 1075), (1134, 1075, 1135), (1130, 1129, 1075), (1129, 1128, 1075), (1075, 1128, 1127), (1075, 1127, 1114), (1114, 1127, 1115), (1057, 1056, 1065), (1112, 1091, 1090), (1049, 1075, 1074), (1094, 1093, 1112), (1112, 1093, 1092), (1112, 1092, 1091), (1112, 1111, 1095), (1095, 1111, 1110), (1095, 1110, 1109), (1095, 1113, 1075), (1075, 1113, 1139), (1075, 1139, 1138), (1074, 1073, 1049), (1049, 1073, 1072), (1049, 1072, 1071), (1053, 1052, 1065), (1065, 1052, 1051), (1065, 1051, 1050), (1075, 1049, 1112), (1112, 1049, 1076), (1112, 1076, 1094), (1133, 1132, 1075), (1075, 1132, 1131), (1075, 1131, 1130), (1124, 1123, 1119), (1064, 1063, 1062), (1089, 1078, 1090), (1090, 1078, 1077), (1090, 1077, 1112), (1099, 1098, 1106), (1124, 1119, 1125), (1118, 1117, 1127), (1127, 1117, 1116), (1127, 1116, 1115), (1060, 1059, 1065), (1065, 1059, 1058), (1065, 1058, 1057), (1105, 1104, 1103), (1109, 1108, 1095), (1095, 1108, 1107), (1095, 1107, 1096), (1096, 1107, 1106), (1096, 1106, 1097), (1097, 1106, 1098), (1138, 1137, 1075), (1075, 1137, 1136), (1075, 1136, 1135), (1123, 1122, 1119), (1119, 1122, 1121), (1119, 1121, 1120), (1071, 1070, 1049), (1049, 1070, 1069), (1049, 1069, 1068), (1064, 1062, 1065), (1065, 1062, 1061), (1065, 1061, 1060), (1056, 1055, 1065), (1065, 1055, 1054), (1065, 1054, 1053), (1086, 1085, 1084), (1082, 1081, 1087), (1087, 1081, 1080), (1103, 1102, 1105), (1105, 1102, 1101), (1105, 1101, 1106), (1106, 1101, 1100), (1106, 1100, 1099), (1118, 1127, 1119), (1119, 1127, 1126), (1119, 1126, 1125), (1068, 1067, 1049), (1049, 1067, 1066), (1049, 1066, 1065), (1089, 1088, 1078), (1078, 1088, 1087), (1078, 1087, 1079), (1079, 1087, 1080), (1086, 1084, 1087), (1087, 1084, 1083), (1087, 1083, 1082), (579, 1140, 1141), (579, 1141, 580), (580, 1141, 1142), (580, 1142, 547), (547, 1142, 1143), (547, 1143, 548), (548, 1143, 1144), (548, 1144, 549), (549, 1144, 1145), (549, 1145, 532), (532, 1145, 1146), (532, 1146, 533), (533, 1146, 1147), (533, 1147, 534), (534, 1147, 1148), (534, 1148, 535), (535, 1148, 1149), (535, 1149, 520), (520, 1149, 1150), (520, 1150, 515), (515, 1150, 1151), (515, 1151, 516), (516, 1151, 1152), (516, 1152, 521), (521, 1152, 1153), (521, 1153, 522), (522, 1153, 1154), (522, 1154, 518), (518, 1154, 1155), (518, 1155, 519), (519, 1155, 1156), (519, 1156, 527), (527, 1156, 1157), (527, 1157, 528), (528, 1157, 1158), (528, 1158, 529), (529, 1158, 1159), (529, 1159, 565), (565, 1159, 1160), (565, 1160, 566), (566, 1160, 1161), (566, 1161, 567), (567, 1161, 1162), (567, 1162, 593), (593, 1162, 1163), (593, 1163, 594), (594, 1163, 1164), (594, 1164, 599), (599, 1164, 1165), (599, 1165, 595), (595, 1165, 1166), (595, 1166, 596), (579, 578, 1140), (1140, 578, 1167), (544, 1168, 1169), (544, 1169, 560), (560, 1169, 1170), (560, 1170, 561), (561, 1170, 1171), (561, 1171, 562), (562, 1171, 1172), (562, 1172, 563), (563, 1172, 1173), (563, 1173, 564), (564, 1173, 1174), (564, 1174, 545), (545, 1174, 1175), (545, 1175, 546), (546, 1175, 1176), (546, 1176, 568), (568, 1176, 1177), (568, 1177, 569), (569, 1177, 1178), (569, 1178, 570), (570, 1178, 1179), (570, 1179, 571), (571, 1179, 1180), (571, 1180, 572), (572, 1180, 1181), (572, 1181, 573), (573, 1181, 1182), (573, 1182, 576), (576, 1182, 1183), (576, 1183, 577), (577, 1183, 1184), (577, 1184, 530), (530, 1184, 1185), (530, 1185, 531), (531, 1185, 1167), (531, 1167, 578), (553, 1186, 1187), (553, 1187, 554), (554, 1187, 1188), (554, 1188, 536), (536, 1188, 1189), (536, 1189, 537), (537, 1189, 1190), (537, 1190, 539), (539, 1190, 1191), (539, 1191, 555), (555, 1191, 1192), (555, 1192, 556), (556, 1192, 1193), (556, 1193, 557), (557, 1193, 1194), (557, 1194, 558), (558, 1194, 1195), (558, 1195, 559), (559, 1195, 1196), (559, 1196, 583), (583, 1196, 1197), (583, 1197, 584), (584, 1197, 1198), (584, 1198, 585), (585, 1198, 1199), (585, 1199, 589), (589, 1199, 1200), (589, 1200, 590), (590, 1200, 1201), (590, 1201, 540), (540, 1201, 1202), (540, 1202, 541), (541, 1202, 1203), (541, 1203, 543), (543, 1203, 1168), (543, 1168, 544), (553, 552, 1186), (1186, 552, 1204), (596, 1166, 1205), (596, 1205, 597), (597, 1205, 1206), (597, 1206, 598), (598, 1206, 1207), (598, 1207, 592), (592, 1207, 1208), (592, 1208, 591), (591, 1208, 1209), (591, 1209, 581), (581, 1209, 1210), (581, 1210, 582), (582, 1210, 1211), (582, 1211, 603), (603, 1211, 1212), (603, 1212, 604), (604, 1212, 1213), (604, 1213, 605), (605, 1213, 1214), (605, 1214, 606), (606, 1214, 1215), (606, 1215, 607), (607, 1215, 1216), (607, 1216, 586), (586, 1216, 1217), (586, 1217, 587), (587, 1217, 1218), (587, 1218, 588), (588, 1218, 1219), (588, 1219, 600), (600, 1219, 1220), (600, 1220, 601), (601, 1220, 1221), (601, 1221, 602), (602, 1221, 1222), (602, 1222, 550), (550, 1222, 1223), (550, 1223, 551), (551, 1223, 1224), (551, 1224, 574), (574, 1224, 1225), (574, 1225, 575), (575, 1225, 1226), (575, 1226, 523), (523, 1226, 1227), (523, 1227, 524), (524, 1227, 1228), (524, 1228, 525), (525, 1228, 1229), (525, 1229, 526), (526, 1229, 1230), (526, 1230, 538), (538, 1230, 1204), (538, 1204, 552), (1141, 1140, 1156), (1166, 1203, 1186), (1225, 1224, 1166), (1225, 1166, 1226), (1221, 1220, 1166), (1220, 1219, 1166), (1166, 1219, 1218), (1166, 1218, 1205), (1205, 1218, 1206), (1148, 1147, 1156), (1203, 1182, 1181), (1140, 1166, 1165), (1185, 1184, 1203), (1203, 1184, 1183), (1203, 1183, 1182), (1203, 1202, 1186), (1186, 1202, 1201), (1186, 1201, 1200), (1186, 1204, 1166), (1166, 1204, 1230), (1166, 1230, 1229), (1165, 1164, 1140), (1140, 1164, 1163), (1140, 1163, 1162), (1144, 1143, 1156), (1156, 1143, 1142), (1156, 1142, 1141), (1166, 1140, 1203), (1203, 1140, 1167), (1203, 1167, 1185), (1224, 1223, 1166), (1166, 1223, 1222), (1166, 1222, 1221), (1215, 1214, 1210), (1155, 1154, 1153), (1180, 1169, 1181), (1181, 1169, 1168), (1181, 1168, 1203), (1190, 1189, 1197), (1215, 1210, 1216), (1209, 1208, 1218), (1218, 1208, 1207), (1218, 1207, 1206), (1151, 1150, 1156), (1156, 1150, 1149), (1156, 1149, 1148), (1196, 1195, 1194), (1200, 1199, 1186), (1186, 1199, 1198), (1186, 1198, 1187), (1187, 1198, 1197), (1187, 1197, 1188), (1188, 1197, 1189), (1229, 1228, 1166), (1166, 1228, 1227), (1166, 1227, 1226), (1214, 1213, 1210), (1210, 1213, 1212), (1210, 1212, 1211), (1162, 1161, 1140), (1140, 1161, 1160), (1140, 1160, 1159), (1155, 1153, 1156), (1156, 1153, 1152), (1156, 1152, 1151), (1147, 1146, 1156), (1156, 1146, 1145), (1156, 1145, 1144), (1177, 1176, 1175), (1173, 1172, 1178), (1178, 1172, 1171), (1194, 1193, 1196), (1196, 1193, 1192), (1196, 1192, 1197), (1197, 1192, 1191), (1197, 1191, 1190), (1209, 1218, 1210), (1210, 1218, 1217), (1210, 1217, 1216), (1159, 1158, 1140), (1140, 1158, 1157), (1140, 1157, 1156), (1180, 1179, 1169), (1169, 1179, 1178), (1169, 1178, 1170), (1170, 1178, 1171), (1177, 1175, 1178), (1178, 1175, 1174), (1178, 1174, 1173), (79, 1231, 1232), (79, 1232, 80), (80, 1232, 1233), (80, 1233, 53), (53, 1233, 1234), (53, 1234, 54), (54, 1234, 1235), (54, 1235, 55), (55, 1235, 1236), (55, 1236, 35), (35, 1236, 1237), (35, 1237, 36), (36, 1237, 1238), (36, 1238, 38), (38, 1238, 1239), (38, 1239, 39), (39, 1239, 1240), (39, 1240, 67), (67, 1240, 1241), (67, 1241, 68), (68, 1241, 1242), (68, 1242, 19), (19, 1242, 1243), (19, 1243, 20), (20, 1243, 1244), (20, 1244, 15), (15, 1244, 1245), (15, 1245, 16), (16, 1245, 1246), (16, 1246, 21), (21, 1246, 1247), (21, 1247, 22), (22, 1247, 1248), (22, 1248, 23), (23, 1248, 1249), (23, 1249, 24), (24, 1249, 1250), (24, 1250, 25), (25, 1250, 1251), (25, 1251, 26), (26, 1251, 1252), (26, 1252, 69), (69, 1252, 1253), (69, 1253, 70), (70, 1253, 1254), (70, 1254, 71), (71, 1254, 1255), (71, 1255, 48), (48, 1255, 1256), (48, 1256, 49), (49, 1256, 1257), (49, 1257, 62), (79, 78, 1231), (1231, 78, 1258), (81, 1259, 1260), (81, 1260, 82), (82, 1260, 1261), (82, 1261, 83), (83, 1261, 1262), (83, 1262, 89), (89, 1262, 1263), (89, 1263, 90), (90, 1263, 1264), (90, 1264, 91), (91, 1264, 1265), (91, 1265, 65), (65, 1265, 1266), (65, 1266, 66), (66, 1266, 1267), (66, 1267, 72), (72, 1267, 1268), (72, 1268, 73), (73, 1268, 1269), (73, 1269, 74), (74, 1269, 1270), (74, 1270, 92), (92, 1270, 1271), (92, 1271, 93), (93, 1271, 1272), (93, 1272, 94), (94, 1272, 1273), (94, 1273, 75), (75, 1273, 1274), (75, 1274, 76), (76, 1274, 1275), (76, 1275, 77), (77, 1275, 1276), (77, 1276, 37), (37, 1276, 1258), (37, 1258, 78), (46, 1277, 1278), (46, 1278, 47), (47, 1278, 1279), (47, 1279, 40), (40, 1279, 1280), (40, 1280, 41), (41, 1280, 1281), (41, 1281, 43), (43, 1281, 1282), (43, 1282, 44), (44, 1282, 1283), (44, 1283, 29), (29, 1283, 1284), (29, 1284, 30), (30, 1284, 1285), (30, 1285, 32), (32, 1285, 1286), (32, 1286, 84), (84, 1286, 1287), (84, 1287, 95), (95, 1287, 1288), (95, 1288, 96), (96, 1288, 1289), (96, 1289, 97), (97, 1289, 1290), (97, 1290, 86), (86, 1290, 1291), (86, 1291, 87), (87, 1291, 1292), (87, 1292, 88), (88, 1292, 1293), (88, 1293, 59), (59, 1293, 1294), (59, 1294, 60), (60, 1294, 1259), (60, 1259, 81), (46, 45, 1277), (1277, 45, 1295), (62, 1257, 1296), (62, 1296, 63), (63, 1296, 1297), (63, 1297, 64), (64, 1297, 1298), (64, 1298, 27), (27, 1298, 1299), (27, 1299, 28), (28, 1299, 1300), (28, 1300, 101), (101, 1300, 1301), (101, 1301, 102), (102, 1301, 1302), (102, 1302, 104), (104, 1302, 1303), (104, 1303, 105), (105, 1303, 1304), (105, 1304, 109), (109, 1304, 1305), (109, 1305, 110), (110, 1305, 1306), (110, 1306, 111), (111, 1306, 1307), (111, 1307, 98), (98, 1307, 1308), (98, 1308, 99), (99, 1308, 1309), (99, 1309, 106), (106, 1309, 1310), (106, 1310, 107), (107, 1310, 1311), (107, 1311, 108), (108, 1311, 1312), (108, 1312, 50), (50, 1312, 1313), (50, 1313, 51), (51, 1313, 1314), (51, 1314, 56), (56, 1314, 1315), (56, 1315, 57), (57, 1315, 1316), (57, 1316, 58), (58, 1316, 1317), (58, 1317, 85), (85, 1317, 1318), (85, 1318, 34), (34, 1318, 1319), (34, 1319, 33), (33, 1319, 1320), (33, 1320, 31), (31, 1320, 1321), (31, 1321, 42), (42, 1321, 1295), (42, 1295, 45), (1232, 1231, 1247), (1257, 1294, 1277), (1316, 1315, 1257), (1316, 1257, 1317), (1312, 1311, 1257), (1311, 1310, 1257), (1257, 1310, 1309), (1257, 1309, 1296), (1296, 1309, 1297), (1239, 1238, 1247), (1294, 1273, 1272), (1231, 1257, 1256), (1276, 1275, 1294), (1294, 1275, 1274), (1294, 1274, 1273), (1294, 1293, 1277), (1277, 1293, 1292), (1277, 1292, 1291), (1277, 1295, 1257), (1257, 1295, 1321), (1257, 1321, 1320), (1256, 1255, 1231), (1231, 1255, 1254), (1231, 1254, 1253), (1235, 1234, 1247), (1247, 1234, 1233), (1247, 1233, 1232), (1257, 1231, 1294), (1294, 1231, 1258), (1294, 1258, 1276), (1315, 1314, 1257), (1257, 1314, 1313), (1257, 1313, 1312), (1306, 1305, 1301), (1246, 1245, 1244), (1271, 1260, 1272), (1272, 1260, 1259), (1272, 1259, 1294), (1281, 1280, 1288), (1306, 1301, 1307), (1300, 1299, 1309), (1309, 1299, 1298), (1309, 1298, 1297), (1242, 1241, 1247), (1247, 1241, 1240), (1247, 1240, 1239), (1287, 1286, 1285), (1291, 1290, 1277), (1277, 1290, 1289), (1277, 1289, 1278), (1278, 1289, 1288), (1278, 1288, 1279), (1279, 1288, 1280), (1320, 1319, 1257), (1257, 1319, 1318), (1257, 1318, 1317), (1305, 1304, 1301), (1301, 1304, 1303), (1301, 1303, 1302), (1253, 1252, 1231), (1231, 1252, 1251), (1231, 1251, 1250), (1246, 1244, 1247), (1247, 1244, 1243), (1247, 1243, 1242), (1238, 1237, 1247), (1247, 1237, 1236), (1247, 1236, 1235), (1268, 1267, 1266), (1264, 1263, 1269), (1269, 1263, 1262), (1285, 1284, 1287), (1287, 1284, 1283), (1287, 1283, 1288), (1288, 1283, 1282), (1288, 1282, 1281), (1300, 1309, 1301), (1301, 1309, 1308), (1301, 1308, 1307), (1250, 1249, 1231), (1231, 1249, 1248), (1231, 1248, 1247), (1271, 1270, 1260), (1260, 1270, 1269), (1260, 1269, 1261), (1261, 1269, 1262), (1268, 1266, 1269), (1269, 1266, 1265), (1269, 1265, 1264)])
me_tablet_34.materials.append(mat_base)
me_tablet_34.update()

# ---- objects
ob_plane = bpy.data.objects.new('Plane', me_plane)
ob_tablet_34 = bpy.data.objects.new('tablet 34', me_tablet_34)

# ---- transforms, parenting, visibility, modifiers, constraints
ob_plane.location = (0.0, 0.0, 8.289)
ob_plane.scale = (11.47, 23.52, 1.0)
ob_tablet_34.location = (12.5, -25.0, 0.0)

# ---- collection membership
col_collection.objects.link(ob_plane)
col_collection.objects.link(ob_tablet_34)

# ---- scene / render settings (as saved in the file)
scene.frame_start = 1; scene.frame_end = 250; scene.frame_set(1)
scene.render.engine = 'BLENDER_EEVEE_NEXT'
scene.cycles.sampling_pattern = 'TABULATED_SOBOL'
scene.view_settings.view_transform = 'Filmic'
bpy.context.view_layer.update()

# ---- added for rendering (the .blend has no active camera and no usable light): camera, sun
cam_auto = bpy.data.cameras.new('AutoCamera')
cam_auto.lens = 50.0
cam_auto.sensor_width = 36.0
cam_auto.clip_end = 1000.0
ob_auto_camera = bpy.data.objects.new('AutoCamera', cam_auto)
scene.collection.objects.link(ob_auto_camera)
ob_auto_camera.location = (52.3301, -62.7961, 46.1641)
ob_auto_camera.rotation_euler = (1.09748, -7.21219e-08, 0.694738)
scene.camera = ob_auto_camera
light_auto_sun = bpy.data.lights.new('AutoSun', 'SUN')
light_auto_sun.energy = 3.0
light_auto_sun.angle = 0.0523599
ob_auto_sun = bpy.data.objects.new('AutoSun', light_auto_sun)
scene.collection.objects.link(ob_auto_sun)
ob_auto_sun.rotation_euler = (0.872665, 0.174533, 0.523599)
bpy.context.view_layer.update()
